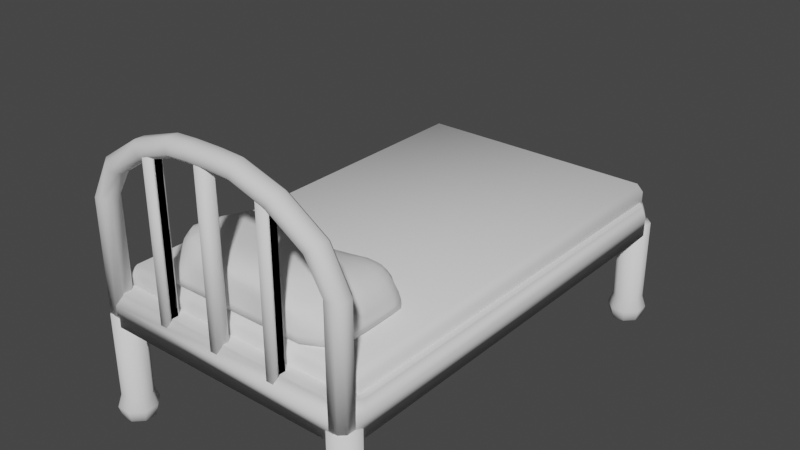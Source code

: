 # Source: bed.blend  (saved by Blender 3.4.6; exported with 4.5.12 LTS)
import bpy
from mathutils import Matrix  # noqa: F401  (used for matrix-valued properties, if any)

bpy.ops.wm.read_factory_settings(use_empty=True)
scene = bpy.context.scene
scene.name = 'Scene'

# ---- collections
col_collection = bpy.data.collections.new('Collection'); scene.collection.children.link(col_collection)

# ---- world
world_world = bpy.data.worlds.new('World'); scene.world = world_world
world_world.use_nodes = True; world_world.node_tree.nodes.clear()
_N = world_world.node_tree.nodes; _L = world_world.node_tree.links
n0 = _N.new('ShaderNodeOutputWorld'); n0.name = 'World Output'; n0.location = (300, 300)
n1 = _N.new('ShaderNodeBackground'); n1.name = 'Background'; n1.location = (10, 300)
n1.inputs[0].default_value = (0.05088, 0.05088, 0.05088, 1.0)
_L.new(n1.outputs[0], n0.inputs[0])
n0.is_active_output = True
world_world.color = (0.05088, 0.05088, 0.05088)
world_world.use_sun_shadow = False
world_world.sun_shadow_jitter_overblur = 0.0

# ---- meshes
me_cube_001 = bpy.data.meshes.new('Cube.001')
me_cube_001.from_pydata([(-2.527, -4.4, -0.5697), (-2.688, -4.24, -0.5697), (-2.688, -4.24, 1.038), (-2.527, -4.4, 1.038), (-2.688, -4.027, -0.5697), (-2.527, -3.867, -0.5697), (-2.527, -3.867, 1.038), (-2.688, -4.027, 1.038), (-2.154, -4.24, -0.5697), (-2.314, -4.4, -0.5697), (-2.314, -4.4, 1.038), (-2.154, -4.24, 1.038), (-2.314, -3.867, -0.5697), (-2.154, -4.027, -0.5697), (-2.154, -4.027, 1.038), (-2.314, -3.867, 1.038), (-2.761, -4.27, -0.7989), (-2.557, -4.474, -0.7989), (-2.557, -3.793, -0.7989), (-2.761, -3.998, -0.7989), (-2.08, -3.998, -0.7989), (-2.285, -3.793, -0.7989), (-2.285, -4.474, -0.7989), (-2.08, -4.27, -0.7989), (-2.702, -4.246, -1.027), (-2.533, -4.415, -1.027), (-2.533, -3.852, -1.027), (-2.702, -4.021, -1.027), (-2.14, -4.021, -1.027), (-2.309, -3.852, -1.027), (-2.309, -4.415, -1.027), (-2.14, -4.246, -1.027), (-2.502, -4.166, -1.107), (-2.453, -4.215, -1.107), (-2.453, -4.052, -1.107), (-2.502, -4.101, -1.107), (-2.34, -4.101, -1.107), (-2.388, -4.052, -1.107), (-2.388, -4.215, -1.107), (-2.34, -4.166, -1.107)], [], [(9, 10, 3, 0), (13, 14, 11, 8), (14, 15, 6, 7, 2, 3, 10, 11), (1, 2, 7, 4), (5, 6, 15, 12), (0, 3, 2, 1), (6, 5, 4, 7), (14, 13, 12, 15), (10, 9, 8, 11), (0, 1, 16, 17), (22, 17, 25, 30), (13, 8, 23, 20), (1, 4, 19, 16), (8, 9, 22, 23), (12, 13, 20, 21), (9, 0, 17, 22), (5, 12, 21, 18), (4, 5, 18, 19), (24, 27, 35, 32), (18, 21, 29, 26), (23, 22, 30, 31), (19, 18, 26, 27), (20, 23, 31, 28), (16, 19, 27, 24), (21, 20, 28, 29), (17, 16, 24, 25), (35, 34, 37, 36, 39, 38, 33, 32), (29, 28, 36, 37), (25, 24, 32, 33), (30, 25, 33, 38), (26, 29, 37, 34), (31, 30, 38, 39), (27, 26, 34, 35), (28, 31, 39, 36)])
me_cube_001.polygons.foreach_set('use_smooth', [True] * 34)
_uv = me_cube_001.uv_layers.new(name='UVMap')
_uv.uv.foreach_set('vector', [0.375, 0.8251, 0.625, 0.8251, 0.625, 0.9249, 0.375, 0.9249, 0.375, 0.5751, 0.625, 0.5751, 0.625, 0.6749, 0.375, 0.6749, 0.625, 0.5751, 0.7001, 0.5, 0.7999, 0.5, 0.875, 0.5751, 0.875, 0.6749, 0.7999, 0.75, 0.7001, 0.75, 0.625, 0.6749, 0.375, 0.07507, 0.625, 0.07507, 0.625, 0.1749, 0.375, 0.1749, 0.375, 0.3251, 0.625, 0.3251, 0.625, 0.4249, 0.375, 0.4249, 0.375, 0.0, 0.625, 0.0, 0.625, 0.07507, 0.375, 0.07507, 0.625, 0.3251, 0.375, 0.3251, 0.375, 0.1749, 0.625, 0.1749, 0.625, 0.5751, 0.375, 0.5751, 0.375, 0.4249, 0.625, 0.4249, 0.625, 0.8251, 0.375, 0.8251, 0.375, 0.6749, 0.625, 0.6749, 0.375, 0.0, 0.375, 0.07507, 0.375, 0.07507, 0.375, 0.0, 0.375, 0.8251, 0.375, 0.9249, 0.375, 0.9249, 0.375, 0.8251, 0.375, 0.5751, 0.375, 0.6749, 0.375, 0.6749, 0.375, 0.5751, 0.375, 0.07507, 0.375, 0.1749, 0.375, 0.1749, 0.375, 0.07507, 0.375, 0.6749, 0.375, 0.8251, 0.375, 0.8251, 0.375, 0.6749, 0.375, 0.4249, 0.375, 0.5751, 0.375, 0.5751, 0.375, 0.4249, 0.375, 0.8251, 0.375, 0.9249, 0.375, 0.9249, 0.375, 0.8251, 0.375, 0.3251, 0.375, 0.4249, 0.375, 0.4249, 0.375, 0.3251, 0.375, 0.1749, 0.375, 0.3251, 0.375, 0.3251, 0.375, 0.1749, 0.375, 0.07507, 0.375, 0.1749, 0.375, 0.1749, 0.375, 0.07507, 0.375, 0.3251, 0.375, 0.4249, 0.375, 0.4249, 0.375, 0.3251, 0.375, 0.6749, 0.375, 0.8251, 0.375, 0.8251, 0.375, 0.6749, 0.375, 0.1749, 0.375, 0.3251, 0.375, 0.3251, 0.375, 0.1749, 0.375, 0.5751, 0.375, 0.6749, 0.375, 0.6749, 0.375, 0.5751, 0.375, 0.07507, 0.375, 0.1749, 0.375, 0.1749, 0.375, 0.07507, 0.375, 0.4249, 0.375, 0.5751, 0.375, 0.5751, 0.375, 0.4249, 0.375, 0.0, 0.375, 0.07507, 0.375, 0.07507, 0.375, 0.0, 0.125, 0.5751, 0.2001, 0.5, 0.2999, 0.5, 0.375, 0.5751, 0.375, 0.6749, 0.2999, 0.75, 0.2001, 0.75, 0.125, 0.6749, 0.375, 0.4249, 0.375, 0.5751, 0.375, 0.5751, 0.375, 0.4249, 0.375, 0.0, 0.375, 0.07507, 0.375, 0.07507, 0.375, 0.0, 0.375, 0.8251, 0.375, 0.9249, 0.375, 0.9249, 0.375, 0.8251, 0.375, 0.3251, 0.375, 0.4249, 0.375, 0.4249, 0.375, 0.3251, 0.375, 0.6749, 0.375, 0.8251, 0.375, 0.8251, 0.375, 0.6749, 0.375, 0.1749, 0.375, 0.3251, 0.375, 0.3251, 0.375, 0.1749, 0.375, 0.5751, 0.375, 0.6749, 0.375, 0.6749, 0.375, 0.5751])
me_cube_001.update()
me_cube_002 = bpy.data.meshes.new('Cube.002')
me_cube_002.from_pydata([(-0.9142, -1.0, -1.0), (-1.0, -0.9142, -1.0), (-1.0, -0.9142, 1.0), (-0.9142, -1.0, 1.0), (-1.0, 0.9142, -1.0), (-0.9142, 1.0, -1.0), (-0.9142, 1.0, 1.0), (-1.0, 0.9142, 1.0), (1.004, -0.9142, -1.058), (0.9142, -1.0, -1.0), (0.9142, -1.0, 1.0), (1.004, -0.9142, 0.9415), (0.9142, 1.0, -1.0), (1.004, 0.9142, -1.058), (1.004, 0.9142, 0.9415), (0.9142, 1.0, 1.0), (-0.8912, -0.9751, 2.133), (-0.9749, -0.8914, 2.133), (-0.9749, 0.8914, 2.133), (-0.8912, 0.9751, 2.133), (0.8916, 0.9751, 2.133), (0.9795, 0.8914, 2.076), (0.9795, -0.8914, 2.076), (0.8916, -0.9751, 2.133)], [], [(9, 10, 3, 0), (13, 14, 11, 8), (11, 14, 21, 22), (1, 2, 7, 4), (5, 6, 15, 12), (0, 3, 2, 1), (6, 5, 4, 7), (14, 13, 12, 15), (10, 9, 8, 11), (4, 5, 12, 13, 8, 9, 0, 1), (21, 20, 19, 18, 17, 16, 23, 22), (7, 2, 17, 18), (15, 6, 19, 20), (10, 11, 22, 23), (3, 10, 23, 16), (14, 15, 20, 21), (6, 7, 18, 19), (2, 3, 16, 17)])
me_cube_002.polygons.foreach_set('use_smooth', [True] * 18)
_uv = me_cube_002.uv_layers.new(name='UVMap')
_uv.uv.foreach_set('vector', [0.375, 0.7607, 0.625, 0.7607, 0.625, 0.9893, 0.375, 0.9893, 0.375, 0.5107, 0.625, 0.5107, 0.625, 0.7393, 0.375, 0.7393, 0.625, 0.7393, 0.625, 0.5107, 0.625, 0.5107, 0.625, 0.7393, 0.375, 0.01073, 0.625, 0.01073, 0.875, 0.5107, 0.375, 0.2393, 0.375, 0.2607, 0.625, 0.2607, 0.625, 0.4893, 0.375, 0.4893, 0.375, 0.0, 0.625, 0.0, 0.625, 0.01073, 0.375, 0.01073, 0.625, 0.2607, 0.375, 0.2607, 0.375, 0.2393, 0.625, 0.2393, 0.625, 0.5107, 0.375, 0.5107, 0.375, 0.4893, 0.625, 0.4893, 0.625, 0.7607, 0.375, 0.7607, 0.375, 0.7393, 0.625, 0.7393, 0.125, 0.5107, 0.1357, 0.5, 0.3643, 0.5, 0.375, 0.5107, 0.375, 0.7393, 0.3643, 0.75, 0.1357, 0.75, 0.125, 0.7393, 0.625, 0.5107, 0.6357, 0.5, 0.8643, 0.5, 0.875, 0.5107, 0.875, 0.7393, 0.8643, 0.75, 0.6357, 0.75, 0.625, 0.7393, 0.875, 0.5107, 0.625, 0.01073, 0.625, 0.01073, 0.875, 0.5107, 0.625, 0.4893, 0.625, 0.2607, 0.625, 0.2607, 0.625, 0.4893, 0.625, 0.7607, 0.625, 0.7393, 0.625, 0.7393, 0.625, 0.7607, 0.625, 0.9893, 0.625, 0.7607, 0.625, 0.7607, 0.625, 0.9893, 0.625, 0.5107, 0.625, 0.4893, 0.625, 0.4893, 0.625, 0.5107, 0.625, 0.2607, 0.625, 0.2393, 0.625, 0.2393, 0.625, 0.2607, 0.625, 0.01073, 0.625, 0.0, 0.625, 0.0, 0.625, 0.01073])
me_cube_002.update()
me_cube_003 = bpy.data.meshes.new('Cube.003')
me_cube_003.from_pydata([(21.0, -1.654, -1.811), (20.08, -0.8, -1.811), (21.0, -1.654, 19.79), (20.08, -0.8, 19.79), (20.08, 0.8, -1.811), (21.0, 1.654, -1.811), (20.08, 0.8, 19.79), (21.0, 1.654, 19.79), (23.39, -0.8, -1.811), (22.48, -1.654, -1.811), (23.39, -0.8, 19.79), (22.48, -1.654, 19.79), (22.48, 1.654, -1.811), (23.39, 0.8, -1.811), (22.48, 1.654, 19.79), (23.39, 0.8, 19.79), (17.97, -1.654, 25.67), (17.34, -0.8, 25.11), (17.34, 0.8, 25.11), (17.97, 1.654, 25.67), (19.17, 1.654, 26.74), (19.81, 0.8, 27.31), (19.81, -0.8, 27.31), (19.17, -1.654, 26.74), (11.78, -1.654, 30.25), (11.37, -0.8, 29.52), (11.37, 0.8, 29.52), (11.78, 1.654, 30.25), (12.57, 1.654, 31.66), (12.98, 0.8, 32.4), (12.98, -0.8, 32.4), (12.57, -1.654, 31.66), (5.712, -1.654, 32.53), (5.624, -0.8, 31.68), (5.624, 0.8, 31.68), (5.712, 1.654, 32.53), (5.874, 1.654, 34.11), (5.962, 0.8, 34.97), (5.962, -0.8, 34.97), (5.874, -1.654, 34.11), (1.814, -0.8, 31.91), (1.944, -1.654, 32.76), (1.944, 1.654, 32.76), (1.814, 0.8, 31.91), (2.314, 0.8, 35.18), (2.183, 1.654, 34.32), (2.183, -1.654, 34.32), (2.314, -0.8, 35.18), (-21.0, -1.654, -1.811), (-20.08, -0.8, -1.811), (-21.0, -1.654, 19.79), (-20.08, -0.8, 19.79), (-20.08, 0.8, -1.811), (-21.0, 1.654, -1.811), (-20.08, 0.8, 19.79), (-21.0, 1.654, 19.79), (-23.39, -0.8, -1.811), (-22.48, -1.654, -1.811), (-23.39, -0.8, 19.79), (-22.48, -1.654, 19.79), (-22.48, 1.654, -1.811), (-23.39, 0.8, -1.811), (-22.48, 1.654, 19.79), (-23.39, 0.8, 19.79), (-17.97, -1.654, 25.67), (-17.34, -0.8, 25.11), (-17.34, 0.8, 25.11), (-17.97, 1.654, 25.67), (-19.17, 1.654, 26.74), (-19.81, 0.8, 27.31), (-19.81, -0.8, 27.31), (-19.17, -1.654, 26.74), (-11.78, -1.654, 30.25), (-11.37, -0.8, 29.52), (-11.37, 0.8, 29.52), (-11.78, 1.654, 30.25), (-12.57, 1.654, 31.66), (-12.98, 0.8, 32.4), (-12.98, -0.8, 32.4), (-12.57, -1.654, 31.66), (-5.712, -1.654, 32.53), (-5.624, -0.8, 31.68), (-5.624, 0.8, 31.68), (-5.712, 1.654, 32.53), (-5.874, 1.654, 34.11), (-5.962, 0.8, 34.97), (-5.962, -0.8, 34.97), (-5.874, -1.654, 34.11), (-1.814, -0.8, 31.91), (-1.944, -1.654, 32.76), (-1.944, 1.654, 32.76), (-1.814, 0.8, 31.91), (-2.314, 0.8, 35.18), (-2.183, 1.654, 34.32), (-2.183, -1.654, 34.32), (-2.314, -0.8, 35.18)], [], [(9, 11, 2, 0), (14, 7, 19, 20), (10, 15, 21, 22), (6, 3, 17, 18), (1, 3, 6, 4), (18, 17, 25, 26), (16, 23, 31, 24), (2, 11, 23, 16), (5, 7, 14, 12), (13, 15, 10, 8), (28, 27, 35, 36), (20, 19, 27, 28), (22, 21, 29, 30), (26, 25, 33, 34), (30, 29, 37, 38), (34, 33, 40, 43), (24, 31, 39, 32), (32, 39, 46, 41), (36, 35, 42, 45), (38, 37, 44, 47), (0, 2, 3, 1), (7, 5, 4, 6), (15, 13, 12, 14), (11, 9, 8, 10), (14, 20, 21, 15), (23, 11, 10, 22), (2, 16, 17, 3), (19, 7, 6, 18), (16, 24, 25, 17), (27, 19, 18, 26), (22, 30, 31, 23), (29, 21, 20, 28), (30, 38, 39, 31), (33, 25, 24, 32), (26, 34, 35, 27), (37, 29, 28, 36), (36, 45, 44, 37), (46, 39, 38, 47), (32, 41, 40, 33), (42, 35, 34, 43), (4, 5, 12, 13, 8, 9, 0, 1), (57, 48, 50, 59), (62, 68, 67, 55), (58, 70, 69, 63), (54, 66, 65, 51), (49, 52, 54, 51), (66, 74, 73, 65), (64, 72, 79, 71), (50, 64, 71, 59), (53, 60, 62, 55), (61, 56, 58, 63), (76, 84, 83, 75), (68, 76, 75, 67), (70, 78, 77, 69), (74, 82, 81, 73), (78, 86, 85, 77), (82, 91, 88, 81), (72, 80, 87, 79), (80, 89, 94, 87), (84, 93, 90, 83), (86, 95, 92, 85), (48, 49, 51, 50), (55, 54, 52, 53), (63, 62, 60, 61), (59, 58, 56, 57), (62, 63, 69, 68), (71, 70, 58, 59), (50, 51, 65, 64), (67, 66, 54, 55), (64, 65, 73, 72), (75, 74, 66, 67), (70, 71, 79, 78), (77, 76, 68, 69), (78, 79, 87, 86), (81, 80, 72, 73), (74, 75, 83, 82), (85, 84, 76, 77), (84, 85, 92, 93), (94, 95, 86, 87), (80, 81, 88, 89), (90, 91, 82, 83), (52, 49, 48, 57, 56, 61, 60, 53), (47, 44, 92, 95), (44, 45, 93, 92), (45, 42, 90, 93), (42, 43, 91, 90), (43, 40, 88, 91), (40, 41, 89, 88), (41, 46, 94, 89), (46, 47, 95, 94)])
me_cube_003.polygons.foreach_set('use_smooth', [True] * 90)
_uv = me_cube_003.uv_layers.new(name='UVMap')
_uv.uv.foreach_set('vector', [0.375, 0.8184, 0.625, 0.8185, 0.625, 0.9304, 0.375, 0.9306, 0.625, 0.4315, 0.625, 0.3196, 0.625, 0.3142, 0.625, 0.4353, 0.625, 0.6855, 0.625, 0.5645, 0.625, 0.5645, 0.625, 0.6855, 0.625, 0.1855, 0.625, 0.06455, 0.625, 0.06455, 0.625, 0.1855, 0.375, 0.06455, 0.625, 0.06455, 0.625, 0.1855, 0.375, 0.1855, 0.625, 0.1855, 0.625, 0.06455, 0.625, 0.06455, 0.625, 0.1855, 0.625, 0.9358, 0.625, 0.8147, 0.625, 0.8141, 0.625, 0.9365, 0.625, 0.9304, 0.625, 0.8185, 0.625, 0.8147, 0.625, 0.9358, 0.375, 0.3194, 0.625, 0.3196, 0.625, 0.4315, 0.375, 0.4316, 0.375, 0.5645, 0.625, 0.5645, 0.625, 0.6855, 0.375, 0.6855, 0.625, 0.4359, 0.625, 0.3135, 0.625, 0.315, 0.625, 0.4348, 0.625, 0.4353, 0.625, 0.3142, 0.625, 0.3135, 0.625, 0.4359, 0.625, 0.6855, 0.625, 0.5645, 0.625, 0.5645, 0.625, 0.6855, 0.625, 0.1855, 0.625, 0.06455, 0.625, 0.06455, 0.625, 0.1855, 0.625, 0.6855, 0.625, 0.5645, 0.625, 0.5645, 0.625, 0.6855, 0.625, 0.1855, 0.625, 0.06455, 0.625, 0.06455, 0.625, 0.1855, 0.625, 0.9365, 0.625, 0.8141, 0.625, 0.8152, 0.625, 0.935, 0.625, 0.935, 0.625, 0.8152, 0.625, 0.8155, 0.625, 0.9348, 0.625, 0.4348, 0.625, 0.315, 0.625, 0.3152, 0.625, 0.4345, 0.625, 0.6855, 0.625, 0.5645, 0.625, 0.5645, 0.625, 0.6855, 0.375, 0.0, 0.625, 0.0, 0.625, 0.06455, 0.375, 0.06455, 0.625, 0.3196, 0.375, 0.3194, 0.375, 0.1855, 0.625, 0.1855, 0.625, 0.5645, 0.375, 0.5645, 0.375, 0.4316, 0.625, 0.4315, 0.625, 0.8185, 0.375, 0.8184, 0.375, 0.6855, 0.625, 0.6855, 0.625, 0.4315, 0.625, 0.4353, 0.625, 0.5645, 0.625, 0.5645, 0.625, 0.8147, 0.625, 0.8185, 0.625, 0.6855, 0.625, 0.6855, 0.625, 0.0, 0.625, 0.0, 0.625, 0.06455, 0.625, 0.06455, 0.625, 0.3142, 0.625, 0.3196, 0.625, 0.1855, 0.625, 0.1855, 0.625, 0.0, 0.625, 0.0, 0.625, 0.06455, 0.625, 0.06455, 0.625, 0.3135, 0.625, 0.3142, 0.625, 0.1855, 0.625, 0.1855, 0.625, 0.6855, 0.625, 0.6855, 0.625, 0.8141, 0.625, 0.8147, 0.625, 0.5645, 0.625, 0.5645, 0.625, 0.4353, 0.625, 0.4359, 0.625, 0.6855, 0.625, 0.6855, 0.625, 0.8152, 0.625, 0.8141, 0.625, 0.06455, 0.625, 0.06455, 0.625, 0.0, 0.625, 0.0, 0.625, 0.1855, 0.625, 0.1855, 0.625, 0.315, 0.625, 0.3135, 0.625, 0.5645, 0.625, 0.5645, 0.625, 0.4359, 0.625, 0.4348, 0.625, 0.4348, 0.625, 0.4345, 0.625, 0.5645, 0.625, 0.5645, 0.625, 0.8155, 0.625, 0.8152, 0.625, 0.6855, 0.625, 0.6855, 0.625, 0.0, 0.625, 0.0, 0.625, 0.06455, 0.625, 0.06455, 0.625, 0.3152, 0.625, 0.315, 0.625, 0.1855, 0.625, 0.1855, 0.125, 0.5645, 0.1944, 0.5, 0.3066, 0.5, 0.375, 0.5645, 0.375, 0.6855, 0.3066, 0.75, 0.1944, 0.75, 0.125, 0.6855, 0.375, 0.8184, 0.375, 0.9306, 0.625, 0.9304, 0.625, 0.8185, 0.625, 0.4315, 0.625, 0.4353, 0.625, 0.3142, 0.625, 0.3196, 0.625, 0.6855, 0.625, 0.6855, 0.625, 0.5645, 0.625, 0.5645, 0.625, 0.1855, 0.625, 0.1855, 0.625, 0.06455, 0.625, 0.06455, 0.375, 0.06455, 0.375, 0.1855, 0.625, 0.1855, 0.625, 0.06455, 0.625, 0.1855, 0.625, 0.1855, 0.625, 0.06455, 0.625, 0.06455, 0.625, 0.9358, 0.625, 0.9365, 0.625, 0.8141, 0.625, 0.8147, 0.625, 0.9304, 0.625, 0.9358, 0.625, 0.8147, 0.625, 0.8185, 0.375, 0.3194, 0.375, 0.4316, 0.625, 0.4315, 0.625, 0.3196, 0.375, 0.5645, 0.375, 0.6855, 0.625, 0.6855, 0.625, 0.5645, 0.625, 0.4359, 0.625, 0.4348, 0.625, 0.315, 0.625, 0.3135, 0.625, 0.4353, 0.625, 0.4359, 0.625, 0.3135, 0.625, 0.3142, 0.625, 0.6855, 0.625, 0.6855, 0.625, 0.5645, 0.625, 0.5645, 0.625, 0.1855, 0.625, 0.1855, 0.625, 0.06455, 0.625, 0.06455, 0.625, 0.6855, 0.625, 0.6855, 0.625, 0.5645, 0.625, 0.5645, 0.625, 0.1855, 0.625, 0.1855, 0.625, 0.06455, 0.625, 0.06455, 0.625, 0.9365, 0.625, 0.935, 0.625, 0.8152, 0.625, 0.8141, 0.625, 0.935, 0.625, 0.9348, 0.625, 0.8155, 0.625, 0.8152, 0.625, 0.4348, 0.625, 0.4345, 0.625, 0.3152, 0.625, 0.315, 0.625, 0.6855, 0.625, 0.6855, 0.625, 0.5645, 0.625, 0.5645, 0.375, 0.0, 0.375, 0.06455, 0.625, 0.06455, 0.625, 0.0, 0.625, 0.3196, 0.625, 0.1855, 0.375, 0.1855, 0.375, 0.3194, 0.625, 0.5645, 0.625, 0.4315, 0.375, 0.4316, 0.375, 0.5645, 0.625, 0.8185, 0.625, 0.6855, 0.375, 0.6855, 0.375, 0.8184, 0.625, 0.4315, 0.625, 0.5645, 0.625, 0.5645, 0.625, 0.4353, 0.625, 0.8147, 0.625, 0.6855, 0.625, 0.6855, 0.625, 0.8185, 0.625, 0.0, 0.625, 0.06455, 0.625, 0.06455, 0.625, 0.0, 0.625, 0.3142, 0.625, 0.1855, 0.625, 0.1855, 0.625, 0.3196, 0.625, 0.0, 0.625, 0.06455, 0.625, 0.06455, 0.625, 0.0, 0.625, 0.3135, 0.625, 0.1855, 0.625, 0.1855, 0.625, 0.3142, 0.625, 0.6855, 0.625, 0.8147, 0.625, 0.8141, 0.625, 0.6855, 0.625, 0.5645, 0.625, 0.4359, 0.625, 0.4353, 0.625, 0.5645, 0.625, 0.6855, 0.625, 0.8141, 0.625, 0.8152, 0.625, 0.6855, 0.625, 0.06455, 0.625, 0.0, 0.625, 0.0, 0.625, 0.06455, 0.625, 0.1855, 0.625, 0.3135, 0.625, 0.315, 0.625, 0.1855, 0.625, 0.5645, 0.625, 0.4348, 0.625, 0.4359, 0.625, 0.5645, 0.625, 0.4348, 0.625, 0.5645, 0.625, 0.5645, 0.625, 0.4345, 0.625, 0.8155, 0.625, 0.6855, 0.625, 0.6855, 0.625, 0.8152, 0.625, 0.0, 0.625, 0.06455, 0.625, 0.06455, 0.625, 0.0, 0.625, 0.3152, 0.625, 0.1855, 0.625, 0.1855, 0.625, 0.315, 0.125, 0.5645, 0.125, 0.6855, 0.1944, 0.75, 0.3066, 0.75, 0.375, 0.6855, 0.375, 0.5645, 0.3066, 0.5, 0.1944, 0.5, 0.625, 0.6855, 0.625, 0.5645, 0.625, 0.5645, 0.625, 0.6855, 0.625, 0.5645, 0.625, 0.4345, 0.625, 0.4345, 0.625, 0.5645, 0.625, 0.4345, 0.625, 0.3152, 0.625, 0.3152, 0.625, 0.4345, 0.625, 0.3152, 0.625, 0.1855, 0.625, 0.1855, 0.625, 0.3152, 0.625, 0.1855, 0.625, 0.06455, 0.625, 0.06455, 0.625, 0.1855, 0.625, 0.06455, 0.625, 0.0, 0.625, 0.0, 0.625, 0.06455, 0.625, 0.0, 0.625, 0.8155, 0.625, 0.8155, 0.625, 0.0, 0.625, 0.8155, 0.625, 0.6855, 0.625, 0.6855, 0.625, 0.8155])
me_cube_003.update()
me_cube_004 = bpy.data.meshes.new('Cube.004')
me_cube_004.from_pydata([(7.897, -0.943, -4.903), (7.435, -0.4809, -4.903), (7.435, -0.4809, 18.24), (7.897, -0.943, 18.24), (7.435, 0.4809, -4.903), (7.897, 0.9429, -4.903), (7.897, 0.9429, 18.24), (7.435, 0.4809, 18.24), (9.32, -0.4809, -4.903), (8.858, -0.943, -4.903), (8.858, -0.943, 18.24), (9.32, -0.4809, 18.24), (8.858, 0.9429, -4.903), (9.32, 0.4809, -4.903), (9.32, 0.4809, 18.24), (8.858, 0.9429, 18.24), (-7.897, -0.943, -4.903), (-7.435, -0.4809, -4.903), (-7.435, -0.4809, 18.24), (-7.897, -0.943, 18.24), (-7.435, 0.4809, -4.903), (-7.897, 0.9429, -4.903), (-7.897, 0.9429, 18.24), (-7.435, 0.4809, 18.24), (-9.32, -0.4809, -4.903), (-8.858, -0.943, -4.903), (-8.858, -0.943, 18.24), (-9.32, -0.4809, 18.24), (-8.858, 0.9429, -4.903), (-9.32, 0.4809, -4.903), (-9.32, 0.4809, 18.24), (-8.858, 0.9429, 18.24), (7.897, 0.943, -4.903), (7.435, 0.4809, -4.903), (7.435, 0.4809, 18.24), (7.897, 0.943, 18.24), (7.435, -0.4809, -4.903), (7.897, -0.9429, -4.903), (7.897, -0.9429, 18.24), (7.435, -0.4809, 18.24), (9.32, 0.4809, -4.903), (8.858, 0.943, -4.903), (8.858, 0.943, 18.24), (9.32, 0.4809, 18.24), (8.858, -0.9429, -4.903), (9.32, -0.4809, -4.903), (9.32, -0.4809, 18.24), (8.858, -0.9429, 18.24), (-7.897, 0.943, -4.903), (-7.435, 0.4809, -4.903), (-7.435, 0.4809, 18.24), (-7.897, 0.943, 18.24), (-7.435, -0.4809, -4.903), (-7.897, -0.9429, -4.903), (-7.897, -0.9429, 18.24), (-7.435, -0.4809, 18.24), (-9.32, 0.4809, -4.903), (-8.858, 0.943, -4.903), (-8.858, 0.943, 18.24), (-9.32, 0.4809, 18.24), (-8.858, -0.9429, -4.903), (-9.32, -0.4809, -4.903), (-9.32, -0.4809, 18.24), (-8.858, -0.9429, 18.24)], [], [(9, 10, 3, 0), (13, 14, 11, 8), (14, 15, 6, 7, 2, 3, 10, 11), (1, 2, 7, 4), (5, 6, 15, 12), (0, 3, 2, 1), (6, 5, 4, 7), (14, 13, 12, 15), (10, 9, 8, 11), (4, 5, 12, 13, 8, 9, 0, 1), (25, 16, 19, 26), (29, 24, 27, 30), (30, 27, 26, 19, 18, 23, 22, 31), (17, 20, 23, 18), (21, 28, 31, 22), (16, 17, 18, 19), (22, 23, 20, 21), (30, 31, 28, 29), (26, 27, 24, 25), (20, 17, 16, 25, 24, 29, 28, 21), (41, 32, 35, 42), (45, 40, 43, 46), (46, 43, 42, 35, 34, 39, 38, 47), (33, 36, 39, 34), (37, 44, 47, 38), (32, 33, 34, 35), (38, 39, 36, 37), (46, 47, 44, 45), (42, 43, 40, 41), (36, 33, 32, 41, 40, 45, 44, 37), (57, 58, 51, 48), (61, 62, 59, 56), (62, 63, 54, 55, 50, 51, 58, 59), (49, 50, 55, 52), (53, 54, 63, 60), (48, 51, 50, 49), (54, 53, 52, 55), (62, 61, 60, 63), (58, 57, 56, 59), (52, 53, 60, 61, 56, 57, 48, 49)])
me_cube_004.polygons.foreach_set('use_smooth', [True] * 40)
_uv = me_cube_004.uv_layers.new(name='UVMap')
_uv.uv.foreach_set('vector', [0.375, 0.8113, 0.625, 0.8113, 0.625, 0.9387, 0.375, 0.9387, 0.375, 0.5613, 0.625, 0.5613, 0.625, 0.6887, 0.375, 0.6887, 0.625, 0.5613, 0.6863, 0.5, 0.8137, 0.5, 0.875, 0.5613, 0.875, 0.6887, 0.8137, 0.75, 0.6863, 0.75, 0.625, 0.6887, 0.375, 0.06125, 0.625, 0.06125, 0.625, 0.1887, 0.375, 0.1887, 0.375, 0.3113, 0.625, 0.3113, 0.625, 0.4387, 0.375, 0.4387, 0.375, 0.0, 0.625, 0.0, 0.625, 0.06125, 0.375, 0.06125, 0.625, 0.3113, 0.375, 0.3113, 0.375, 0.1887, 0.625, 0.1887, 0.625, 0.5613, 0.375, 0.5613, 0.375, 0.4387, 0.625, 0.4387, 0.625, 0.8113, 0.375, 0.8113, 0.375, 0.6887, 0.625, 0.6887, 0.125, 0.5613, 0.1863, 0.5, 0.3137, 0.5, 0.375, 0.5613, 0.375, 0.6887, 0.3137, 0.75, 0.1863, 0.75, 0.125, 0.6887, 0.375, 0.8113, 0.375, 0.9387, 0.625, 0.9387, 0.625, 0.8113, 0.375, 0.5613, 0.375, 0.6887, 0.625, 0.6887, 0.625, 0.5613, 0.625, 0.5613, 0.625, 0.6887, 0.6863, 0.75, 0.8137, 0.75, 0.875, 0.6887, 0.875, 0.5613, 0.8137, 0.5, 0.6863, 0.5, 0.375, 0.06125, 0.375, 0.1887, 0.625, 0.1887, 0.625, 0.06125, 0.375, 0.3113, 0.375, 0.4387, 0.625, 0.4387, 0.625, 0.3113, 0.375, 0.0, 0.375, 0.06125, 0.625, 0.06125, 0.625, 0.0, 0.625, 0.3113, 0.625, 0.1887, 0.375, 0.1887, 0.375, 0.3113, 0.625, 0.5613, 0.625, 0.4387, 0.375, 0.4387, 0.375, 0.5613, 0.625, 0.8113, 0.625, 0.6887, 0.375, 0.6887, 0.375, 0.8113, 0.125, 0.5613, 0.125, 0.6887, 0.1863, 0.75, 0.3137, 0.75, 0.375, 0.6887, 0.375, 0.5613, 0.3137, 0.5, 0.1863, 0.5, 0.375, 0.8113, 0.375, 0.9387, 0.625, 0.9387, 0.625, 0.8113, 0.375, 0.5613, 0.375, 0.6887, 0.625, 0.6887, 0.625, 0.5613, 0.625, 0.5613, 0.625, 0.6887, 0.6863, 0.75, 0.8137, 0.75, 0.875, 0.6887, 0.875, 0.5613, 0.8137, 0.5, 0.6863, 0.5, 0.375, 0.06125, 0.375, 0.1887, 0.625, 0.1887, 0.625, 0.06125, 0.375, 0.3113, 0.375, 0.4387, 0.625, 0.4387, 0.625, 0.3113, 0.375, 0.0, 0.375, 0.06125, 0.625, 0.06125, 0.625, 0.0, 0.625, 0.3113, 0.625, 0.1887, 0.375, 0.1887, 0.375, 0.3113, 0.625, 0.5613, 0.625, 0.4387, 0.375, 0.4387, 0.375, 0.5613, 0.625, 0.8113, 0.625, 0.6887, 0.375, 0.6887, 0.375, 0.8113, 0.125, 0.5613, 0.125, 0.6887, 0.1863, 0.75, 0.3137, 0.75, 0.375, 0.6887, 0.375, 0.5613, 0.3137, 0.5, 0.1863, 0.5, 0.375, 0.8113, 0.625, 0.8113, 0.625, 0.9387, 0.375, 0.9387, 0.375, 0.5613, 0.625, 0.5613, 0.625, 0.6887, 0.375, 0.6887, 0.625, 0.5613, 0.6863, 0.5, 0.8137, 0.5, 0.875, 0.5613, 0.875, 0.6887, 0.8137, 0.75, 0.6863, 0.75, 0.625, 0.6887, 0.375, 0.06125, 0.625, 0.06125, 0.625, 0.1887, 0.375, 0.1887, 0.375, 0.3113, 0.625, 0.3113, 0.625, 0.4387, 0.375, 0.4387, 0.375, 0.0, 0.625, 0.0, 0.625, 0.06125, 0.375, 0.06125, 0.625, 0.3113, 0.375, 0.3113, 0.375, 0.1887, 0.625, 0.1887, 0.625, 0.5613, 0.375, 0.5613, 0.375, 0.4387, 0.625, 0.4387, 0.625, 0.8113, 0.375, 0.8113, 0.375, 0.6887, 0.625, 0.6887, 0.125, 0.5613, 0.1863, 0.5, 0.3137, 0.5, 0.375, 0.5613, 0.375, 0.6887, 0.3137, 0.75, 0.1863, 0.75, 0.125, 0.6887])
me_cube_004.update()
me_cube_005 = bpy.data.meshes.new('Cube.005')
me_cube_005.from_pydata([(7.897, -0.943, -4.903), (7.435, -0.4809, -4.903), (7.435, -0.4809, 18.24), (7.897, -0.943, 18.24), (7.435, 0.4809, -4.903), (7.897, 0.9429, -4.903), (7.897, 0.9429, 18.24), (7.435, 0.4809, 18.24), (9.32, -0.4809, -4.903), (8.858, -0.943, -4.903), (8.858, -0.943, 18.24), (9.32, -0.4809, 18.24), (8.858, 0.9429, -4.903), (9.32, 0.4809, -4.903), (9.32, 0.4809, 18.24), (8.858, 0.9429, 18.24)], [], [(9, 10, 3, 0), (13, 14, 11, 8), (14, 15, 6, 7, 2, 3, 10, 11), (1, 2, 7, 4), (5, 6, 15, 12), (0, 3, 2, 1), (6, 5, 4, 7), (14, 13, 12, 15), (10, 9, 8, 11), (4, 5, 12, 13, 8, 9, 0, 1)])
me_cube_005.polygons.foreach_set('use_smooth', [True] * 10)
_uv = me_cube_005.uv_layers.new(name='UVMap')
_uv.uv.foreach_set('vector', [0.375, 0.8113, 0.625, 0.8113, 0.625, 0.9387, 0.375, 0.9387, 0.375, 0.5613, 0.625, 0.5613, 0.625, 0.6887, 0.375, 0.6887, 0.625, 0.5613, 0.6863, 0.5, 0.8137, 0.5, 0.875, 0.5613, 0.875, 0.6887, 0.8137, 0.75, 0.6863, 0.75, 0.625, 0.6887, 0.375, 0.06125, 0.625, 0.06125, 0.625, 0.1887, 0.375, 0.1887, 0.375, 0.3113, 0.625, 0.3113, 0.625, 0.4387, 0.375, 0.4387, 0.375, 0.0, 0.625, 0.0, 0.625, 0.06125, 0.375, 0.06125, 0.625, 0.3113, 0.375, 0.3113, 0.375, 0.1887, 0.625, 0.1887, 0.625, 0.5613, 0.375, 0.5613, 0.375, 0.4387, 0.625, 0.4387, 0.625, 0.8113, 0.375, 0.8113, 0.375, 0.6887, 0.625, 0.6887, 0.125, 0.5613, 0.1863, 0.5, 0.3137, 0.5, 0.375, 0.5613, 0.375, 0.6887, 0.3137, 0.75, 0.1863, 0.75, 0.125, 0.6887])
me_cube_005.update()
me_cube_006 = bpy.data.meshes.new('Cube.006')
me_cube_006.from_pydata([(-2.372, -3.871, -0.9934), (-2.372, -4.001, -0.8633), (-2.502, -3.871, -0.8633), (-2.372, -4.001, -0.4417), (-2.372, -3.871, -0.3116), (-2.502, -3.871, -0.4417), (-2.372, 4.145, -0.9934), (-2.502, 4.145, -0.8633), (-2.372, 4.276, -0.8633), (-2.372, 4.145, -0.3116), (-2.372, 4.276, -0.4417), (-2.502, 4.145, -0.4417), (2.372, -3.871, -0.9934), (2.502, -3.871, -0.8633), (2.372, -4.001, -0.8633), (2.372, -3.871, -0.3116), (2.372, -4.001, -0.4417), (2.502, -3.871, -0.4417), (2.372, 4.145, -0.9934), (2.372, 4.276, -0.8633), (2.502, 4.145, -0.8633), (2.372, 4.145, -0.3116), (2.502, 4.145, -0.4417), (2.372, 4.276, -0.4417)], [], [(14, 16, 3, 1), (20, 22, 17, 13), (21, 9, 4, 15), (2, 5, 11, 7), (8, 10, 23, 19), (0, 1, 2), (3, 4, 5), (6, 7, 8), (9, 10, 11), (12, 13, 14), (15, 16, 17), (18, 19, 20), (21, 22, 23), (6, 0, 2, 7), (1, 3, 5, 2), (4, 9, 11, 5), (10, 8, 7, 11), (18, 6, 8, 19), (9, 21, 23, 10), (22, 20, 19, 23), (12, 18, 20, 13), (21, 15, 17, 22), (16, 14, 13, 17), (0, 12, 14, 1), (15, 4, 3, 16), (6, 18, 12, 0)])
me_cube_006.polygons.foreach_set('use_smooth', [True] * 26)
_uv = me_cube_006.uv_layers.new(name='UVMap')
_uv.uv.foreach_set('vector', [0.4227, 0.7565, 0.5773, 0.7565, 0.5773, 0.9935, 0.4227, 0.9935, 0.4227, 0.5039, 0.5773, 0.5039, 0.5773, 0.7461, 0.4227, 0.7461, 0.6315, 0.5039, 0.8685, 0.5039, 0.8685, 0.7461, 0.6315, 0.7461, 0.4227, 0.00393, 0.5773, 0.00393, 0.5773, 0.2461, 0.4227, 0.2461, 0.4227, 0.2565, 0.5773, 0.2565, 0.5773, 0.4935, 0.4227, 0.4935, 0.1315, 0.7461, 0.1315, 0.75, 0.125, 0.7461, 0.5773, 0.0, 0.625, 0.00393, 0.5773, 0.00393, 0.1315, 0.5039, 0.125, 0.5039, 0.1315, 0.5, 0.625, 0.2461, 0.5773, 0.25, 0.5773, 0.2461, 0.3685, 0.7461, 0.375, 0.7461, 0.3685, 0.75, 0.625, 0.7565, 0.5773, 0.7565, 0.5773, 0.75, 0.3685, 0.5039, 0.3685, 0.5, 0.375, 0.5039, 0.625, 0.4935, 0.5773, 0.5, 0.5773, 0.4935, 0.1315, 0.5039, 0.1315, 0.7461, 0.125, 0.7461, 0.125, 0.5039, 0.4227, 0.0, 0.5773, 0.0, 0.5773, 0.00393, 0.4227, 0.00393, 0.625, 0.00393, 0.625, 0.2461, 0.5773, 0.2461, 0.5773, 0.00393, 0.5773, 0.2565, 0.4227, 0.2565, 0.4227, 0.2461, 0.5773, 0.2461, 0.3685, 0.5039, 0.1315, 0.5039, 0.1315, 0.5, 0.3685, 0.5, 0.625, 0.2565, 0.625, 0.4935, 0.5773, 0.4935, 0.5773, 0.2565, 0.5773, 0.5039, 0.4227, 0.5039, 0.4227, 0.4935, 0.5773, 0.4935, 0.3685, 0.7461, 0.3685, 0.5039, 0.4227, 0.5039, 0.4227, 0.7461, 0.6315, 0.5039, 0.6315, 0.7461, 0.5773, 0.7461, 0.5773, 0.5039, 0.5773, 0.7565, 0.4227, 0.7565, 0.4227, 0.7461, 0.5773, 0.7461, 0.1315, 0.7461, 0.3685, 0.7461, 0.3685, 0.75, 0.1315, 0.75, 0.625, 0.7565, 0.625, 0.9935, 0.5773, 0.9935, 0.5773, 0.7565, 0.1315, 0.5039, 0.3685, 0.5039, 0.3685, 0.7461, 0.1315, 0.7461])
me_cube_006.update()
me_cube_007 = bpy.data.meshes.new('Cube.007')
me_cube_007.from_pydata([(-0.7178, -0.7178, -1.0), (-0.7178, -1.0, -0.7178), (-1.0, -0.7178, -0.7178), (-0.6865, -0.7707, 0.5325), (-0.7126, -0.6687, 0.704), (-0.788, -0.6339, 0.5254), (-0.7267, 0.7212, -0.9672), (-0.9714, 0.7135, -0.715), (-0.7213, 0.944, -0.7098), (-0.6767, 0.5892, 0.5584), (-0.6626, 0.681, 0.4197), (-0.7499, 0.5747, 0.4292), (0.7178, -0.7178, -1.0), (1.0, -0.7178, -0.7178), (0.7178, -1.0, -0.7178), (0.6809, -0.6395, 0.5755), (0.6759, -0.7688, 0.4834), (0.7638, -0.6308, 0.476), (0.725, 0.7207, -0.9739), (0.7209, 0.9514, -0.7139), (0.9786, 0.7144, -0.7153), (0.7271, 0.6196, 0.5977), (0.8185, 0.6245, 0.503), (0.7176, 0.7494, 0.499), (0.5985, 0.722, -0.9811), (0.4785, 0.7229, -0.9767), (0.3589, 0.7237, -0.9723), (0.2393, 0.7242, -0.9684), (0.1196, 0.7083, -0.9311), (2.173e-05, 0.6806, -0.8906), (-0.1196, 0.682, -0.8961), (-0.2393, 0.7148, -0.9492), (-0.3589, 0.7241, -0.9694), (-0.4786, 0.7235, -0.9722), (-0.5987, 0.7226, -0.9773), (-0.5986, 0.9501, -0.7134), (-0.4786, 0.9373, -0.7116), (-0.3589, 0.8614, -0.704), (-0.2392, 0.8053, -0.6946), (-0.1196, 0.7764, -0.6774), (7.805e-05, 0.7817, -0.6767), (0.1197, 0.8282, -0.6938), (0.2393, 0.9366, -0.7113), (0.3589, 0.9434, -0.7125), (0.4786, 0.95, -0.7137), (0.5985, 0.9559, -0.7147), (-0.5851, 0.6191, 0.6734), (-0.4762, 0.6377, 0.7356), (-0.3594, 0.6235, 0.7236), (-0.2396, 0.5846, 0.6656), (-0.1191, 0.5471, 0.6066), (0.001529, 0.5256, 0.5681), (0.1224, 0.5198, 0.5491), (0.2436, 0.5274, 0.5473), (0.3653, 0.5458, 0.5608), (0.4876, 0.5746, 0.5909), (0.6109, 0.61, 0.6348), (0.6072, 0.7518, 0.5119), (0.4853, 0.7208, 0.4713), (0.3638, 0.6886, 0.4357), (0.2426, 0.6655, 0.4168), (0.1218, 0.6525, 0.4128), (0.001218, 0.655, 0.4274), (-0.1191, 0.6755, 0.4604), (-0.2386, 0.6995, 0.4921), (-0.356, 0.7176, 0.5125), (-0.4692, 0.7218, 0.5093), (-0.5738, 0.7075, 0.4745), (-0.5982, -0.7178, -1.0), (-0.4785, -0.7178, -1.0), (-0.3589, -0.7178, -1.0), (-0.2393, -0.7178, -1.0), (-0.1196, -0.7178, -1.0), (1.49e-08, -0.7178, -1.0), (0.1196, -0.7178, -1.0), (0.2393, -0.7178, -1.0), (0.3589, -0.7178, -1.0), (0.4785, -0.7178, -1.0), (0.5982, -0.7178, -1.0), (0.5982, -1.0, -0.7178), (0.4785, -1.0, -0.7178), (0.3589, -1.0, -0.7178), (0.2393, -1.0, -0.7178), (0.1196, -1.0, -0.7178), (-1.49e-08, -1.0, -0.7178), (-0.1196, -1.0, -0.7178), (-0.2393, -1.0, -0.7178), (-0.3589, -1.0, -0.7178), (-0.4785, -1.0, -0.7178), (-0.5982, -1.0, -0.7178), (0.583, -0.6629, 0.6672), (0.4746, -0.696, 0.7662), (0.3594, -0.7347, 0.8876), (0.2394, -0.7347, 0.9149), (0.1196, -0.7326, 0.9295), (2.414e-06, -0.7309, 0.9393), (-0.1196, -0.7305, 0.9424), (-0.2393, -0.7317, 0.9354), (-0.3591, -0.7305, 0.9146), (-0.4807, -0.7276, 0.8904), (-0.6078, -0.7249, 0.8773), (-0.5899, -0.8209, 0.6148), (-0.4761, -0.8416, 0.6465), (-0.3582, -0.8662, 0.6709), (-0.2392, -0.9041, 0.6927), (-0.1196, -0.9507, 0.7081), (5.092e-07, -0.9636, 0.7112), (0.1196, -0.9582, 0.7085), (0.2393, -0.9486, 0.7031), (0.3591, -0.9351, 0.694), (0.4743, -0.8614, 0.615), (0.5822, -0.8114, 0.5445), (-0.7251, 0.5128, -0.9863), (-0.7224, 0.3076, -0.9919), (-0.7195, 0.1025, -0.9969), (-0.7179, -0.1025, -0.9998), (-0.7178, -0.3076, -1.0), (-0.7178, -0.5127, -1.0), (-1.0, -0.5127, -0.7178), (-1.0, -0.3076, -0.7178), (-0.9994, -0.1025, -0.7178), (-0.9955, 0.1025, -0.7177), (-0.9897, 0.3076, -0.7174), (-0.9838, 0.5125, -0.7169), (-0.7558, -0.513, 0.8512), (-0.76, -0.3079, 0.8417), (-0.7573, -0.1024, 0.8283), (-0.7443, 0.1014, 0.8001), (-0.7226, 0.2931, 0.7509), (-0.7009, 0.4638, 0.6817), (-0.7786, 0.4452, 0.494), (-0.8012, 0.279, 0.5405), (-0.8253, 0.09392, 0.5815), (-0.8554, -0.1023, 0.6219), (-0.8686, -0.3051, 0.6395), (-0.8261, -0.4842, 0.5944), (0.7178, -0.5127, -1.0), (0.7178, -0.3076, -1.0), (0.7178, -0.1025, -1.0), (0.7188, 0.1025, -0.9982), (0.7211, 0.3076, -0.9943), (0.7235, 0.5128, -0.9896), (0.9885, 0.5126, -0.7172), (0.9933, 0.3076, -0.7176), (0.9977, 0.1025, -0.7177), (1.0, -0.1025, -0.7178), (1.0, -0.3076, -0.7178), (1.0, -0.5127, -0.7178), (0.7331, 0.4576, 0.6581), (0.7361, 0.2773, 0.7002), (0.738, 0.0863, 0.7309), (0.7395, -0.1112, 0.752), (0.7179, -0.3053, 0.7113), (0.6981, -0.486, 0.6565), (0.7931, -0.4819, 0.5244), (0.8189, -0.3009, 0.5513), (0.8458, -0.109, 0.5827), (0.8429, 0.0897, 0.5685), (0.839, 0.2831, 0.5509), (0.8325, 0.4655, 0.5299), (-0.5983, 0.5129, -0.9987), (-0.5982, 0.3076, -0.9999), (-0.5982, 0.1025, -1.0), (-0.5982, -0.1025, -1.0), (-0.5982, -0.3076, -1.0), (-0.5982, -0.5127, -1.0), (-0.4785, 0.5131, -0.9984), (-0.4785, 0.3076, -0.9999), (-0.4785, 0.1025, -1.0), (-0.4785, -0.1025, -1.0), (-0.4785, -0.3076, -1.0), (-0.4785, -0.5127, -1.0), (-0.3589, 0.5132, -0.9979), (-0.3589, 0.3076, -0.9999), (-0.3589, 0.1025, -1.0), (-0.3589, -0.1025, -1.0), (-0.3589, -0.3076, -1.0), (-0.3589, -0.5127, -1.0), (-0.2393, 0.5133, -0.9975), (-0.2393, 0.3076, -0.9999), (-0.2393, 0.1025, -1.0), (-0.2393, -0.1025, -1.0), (-0.2393, -0.3076, -1.0), (-0.2393, -0.5127, -1.0), (-0.1196, 0.5133, -0.9972), (-0.1196, 0.3077, -0.9999), (-0.1196, 0.1025, -1.0), (-0.1196, -0.1025, -1.0), (-0.1196, -0.3076, -1.0), (-0.1196, -0.5127, -1.0), (5.982e-08, 0.5132, -0.9969), (-5.671e-09, 0.3077, -0.9999), (-1.792e-09, 0.1025, -1.0), (2.326e-09, -0.1025, -1.0), (6.388e-09, -0.3076, -1.0), (1.064e-08, -0.5127, -1.0), (0.1196, 0.5133, -0.9975), (0.1196, 0.3076, -0.9999), (0.1196, 0.1025, -1.0), (0.1196, -0.1025, -1.0), (0.1196, -0.3076, -1.0), (0.1196, -0.5127, -1.0), (0.2393, 0.5132, -0.9979), (0.2393, 0.3076, -0.9999), (0.2393, 0.1025, -1.0), (0.2393, -0.1025, -1.0), (0.2393, -0.3076, -1.0), (0.2393, -0.5127, -1.0), (0.3589, 0.5131, -0.9983), (0.3589, 0.3076, -0.9999), (0.3589, 0.1025, -1.0), (0.3589, -0.1025, -1.0), (0.3589, -0.3076, -1.0), (0.3589, -0.5127, -1.0), (0.4785, 0.513, -0.9988), (0.4785, 0.3076, -1.0), (0.4785, 0.1025, -1.0), (0.4785, -0.1025, -1.0), (0.4785, -0.3076, -1.0), (0.4785, -0.5127, -1.0), (0.5984, 0.5129, -0.9989), (0.5982, 0.3076, -0.9999), (0.5982, 0.1025, -1.0), (0.5982, -0.1025, -1.0), (0.5982, -0.3076, -1.0), (0.5982, -0.5127, -1.0), (0.6121, 0.4394, 0.6923), (0.6138, 0.2645, 0.7591), (0.6153, 0.08169, 0.8268), (0.616, -0.1119, 0.8719), (0.6054, -0.3112, 0.838), (0.5929, -0.4982, 0.7693), (0.4889, 0.414, 0.6819), (0.4897, 0.246, 0.7684), (0.4897, 0.07173, 0.8568), (0.4875, -0.1127, 0.9332), (0.4855, -0.3138, 0.9347), (0.4802, -0.5158, 0.8766), (0.3662, 0.392, 0.6677), (0.3665, 0.2295, 0.7647), (0.3658, 0.05914, 0.8553), (0.3637, -0.1194, 0.9357), (0.3611, -0.3124, 0.9761), (0.3602, -0.5204, 0.9473), (0.2442, 0.378, 0.6616), (0.2442, 0.2189, 0.7636), (0.2434, 0.05155, 0.8556), (0.2417, -0.1231, 0.9378), (0.2397, -0.3111, 0.987), (0.2395, -0.5181, 0.9752), (0.1227, 0.3736, 0.6678), (0.1226, 0.2164, 0.7718), (0.122, 0.05023, 0.8633), (0.1209, -0.1239, 0.9415), (0.1197, -0.31, 0.9918), (0.1197, -0.5165, 0.9837), (0.001626, 0.3802, 0.6886), (0.001502, 0.2228, 0.7926), (0.00113, 0.05617, 0.8825), (0.0004794, -0.119, 0.9563), (1.181e-05, -0.3093, 0.9942), (8.236e-06, -0.5155, 0.9881), (-0.1192, 0.3987, 0.7259), (-0.1193, 0.2383, 0.8274), (-0.1194, 0.06975, 0.9156), (-0.1196, -0.1077, 0.9846), (-0.1197, -0.3089, 0.9953), (-0.1196, -0.5153, 0.9891), (-0.2401, 0.4293, 0.7808), (-0.2402, 0.2617, 0.8754), (-0.2398, 0.09028, 0.9632), (-0.2396, -0.1044, 0.9929), (-0.2395, -0.3088, 0.995), (-0.2393, -0.5157, 0.9872), (-0.3611, 0.4695, 0.8523), (-0.3615, 0.2879, 0.9269), (-0.3605, 0.1002, 0.9856), (-0.3604, -0.1034, 0.9926), (-0.3602, -0.3089, 0.9916), (-0.3591, -0.5168, 0.9821), (-0.483, 0.5036, 0.9127), (-0.4841, 0.3059, 0.9614), (-0.4846, 0.1021, 0.9766), (-0.4845, -0.1028, 0.9826), (-0.4842, -0.309, 0.9803), (-0.4816, -0.5177, 0.9685), (-0.6076, 0.5077, 0.8769), (-0.614, 0.3081, 0.9202), (-0.6164, 0.1028, 0.9376), (-0.6167, -0.1025, 0.9483), (-0.6163, -0.3083, 0.9531), (-0.6097, -0.5153, 0.9617), (0.8585, 0.8545, -0.6857), (0.7912, 0.7262, 0.4607), (-0.7179, -0.9986, -0.4307), (-0.7105, -0.9515, -0.1544), (-0.694, -0.8847, 0.09631), (-0.685, -0.8314, 0.3292), (-0.8198, -0.6245, 0.3146), (-0.8416, -0.6314, 0.07541), (-0.8803, -0.6567, -0.1759), (-0.9447, -0.6921, -0.4377), (-0.6733, 0.7587, 0.2587), (-0.6978, 0.8483, 0.0732), (-0.7239, 0.9516, -0.1442), (-0.7225, 0.9607, -0.4288), (-0.9786, 0.7087, -0.4301), (-0.9545, 0.695, -0.1474), (-0.8839, 0.6466, 0.08889), (-0.8129, 0.5973, 0.2739), (0.8792, 0.6489, 0.3406), (0.9251, 0.6778, 0.1175), (0.9601, 0.6987, -0.1475), (0.9827, 0.7103, -0.4304), (0.722, 0.9654, -0.4303), (0.7219, 0.9421, -0.1518), (0.7195, 0.9042, 0.1085), (0.7177, 0.8406, 0.3331), (0.6963, -0.878, 0.3543), (0.7167, -0.9533, 0.1332), (0.7192, -0.9904, -0.1436), (0.7179, -0.9995, -0.4307), (0.9973, -0.7166, -0.4307), (0.9699, -0.7044, -0.1461), (0.8881, -0.6653, 0.09735), (0.8284, -0.6431, 0.3163), (-0.5765, 0.794, 0.2803), (-0.5882, 0.8899, 0.08014), (-0.5991, 0.9872, -0.1447), (-0.5986, 0.9861, -0.4297), (-0.4692, 0.8082, 0.297), (-0.4745, 0.899, 0.08579), (-0.4788, 0.9727, -0.1497), (-0.4786, 0.9682, -0.4297), (-0.3556, 0.8046, 0.3008), (-0.3579, 0.885, 0.08429), (-0.359, 0.9254, -0.1636), (-0.3589, 0.915, -0.433), (-0.2384, 0.7906, 0.2938), (-0.2391, 0.8582, 0.07407), (-0.2392, 0.8745, -0.1773), (-0.2392, 0.8577, -0.4357), (-0.1193, 0.7763, 0.2828), (-0.1194, 0.8335, 0.05821), (-0.1195, 0.8475, -0.1867), (-0.1195, 0.8302, -0.4349), (0.0007332, 0.7642, 0.2646), (0.0004711, 0.8291, 0.04803), (0.0003071, 0.8485, -0.1923), (0.0001707, 0.8351, -0.4372), (0.121, 0.7689, 0.256), (0.1204, 0.8489, 0.04841), (0.1201, 0.8789, -0.1921), (0.1198, 0.876, -0.4422), (0.2413, 0.7911, 0.2663), (0.2403, 0.8866, 0.06251), (0.2397, 0.9358, -0.1798), (0.2394, 0.9539, -0.4395), (0.3619, 0.819, 0.2875), (0.3603, 0.9164, 0.08337), (0.3593, 0.9692, -0.1604), (0.3589, 0.9819, -0.4312), (0.4827, 0.8503, 0.315), (0.4804, 0.9332, 0.09623), (0.479, 0.9816, -0.1535), (0.4786, 0.9882, -0.4306), (0.6036, 0.8643, 0.3347), (0.601, 0.9344, 0.1051), (0.5995, 0.9788, -0.1512), (0.599, 0.9852, -0.4305), (0.5937, -0.9415, 0.3948), (0.5984, -0.9945, 0.1418), (0.5982, -0.9998, -0.1436), (0.5982, -1.0, -0.4307), (0.4786, -0.9814, 0.4225), (0.4786, -0.9985, 0.143), (0.4785, -1.0, -0.1436), (0.4785, -1.0, -0.4307), (0.3589, -0.99, 0.4272), (0.3589, -0.9992, 0.1433), (0.3589, -1.0, -0.1436), (0.3589, -1.0, -0.4307), (0.2393, -0.9939, 0.429), (0.2393, -0.9997, 0.1435), (0.2393, -1.0, -0.1436), (0.2393, -1.0, -0.4307), (0.1196, -0.9964, 0.4299), (0.1196, -0.9999, 0.1435), (0.1196, -1.0, -0.1436), (0.1196, -1.0, -0.4307), (7.972e-08, -0.9975, 0.4303), (4.752e-09, -0.9999, 0.1435), (-2.981e-09, -1.0, -0.1436), (-8.941e-09, -1.0, -0.4307), (-0.1196, -0.9976, 0.4303), (-0.1196, -0.9999, 0.1435), (-0.1196, -1.0, -0.1436), (-0.1196, -1.0, -0.4307), (-0.2393, -0.9954, 0.4297), (-0.2393, -0.9999, 0.1435), (-0.2393, -1.0, -0.1436), (-0.2393, -1.0, -0.4307), (-0.3584, -0.9755, 0.4223), (-0.3589, -0.9994, 0.1434), (-0.3589, -1.0, -0.1436), (-0.3589, -1.0, -0.4307), (-0.4751, -0.9399, 0.4026), (-0.4774, -0.9885, 0.1384), (-0.4785, -0.9999, -0.1436), (-0.4785, -1.0, -0.4307), (-0.5866, -0.8986, 0.3742), (-0.5911, -0.9518, 0.1207), (-0.5976, -0.9953, -0.1453), (-0.5982, -1.0, -0.4307), (-0.8595, -0.4701, 0.3416), (-0.884, -0.4686, 0.08389), (-0.9222, -0.4815, -0.175), (-0.9745, -0.503, -0.439), (-0.8841, -0.2922, 0.3589), (-0.9085, -0.2888, 0.09124), (-0.9439, -0.2939, -0.1719), (-0.9846, -0.3042, -0.4376), (-0.8854, -0.1006, 0.354), (-0.9182, -0.09852, 0.09179), (-0.9548, -0.09905, -0.1693), (-0.9883, -0.1019, -0.4362), (-0.8754, 0.09189, 0.3373), (-0.9202, 0.09533, 0.08875), (-0.9619, 0.09951, -0.1657), (-0.9888, 0.1015, -0.4352), (-0.864, 0.2787, 0.3192), (-0.9205, 0.2887, 0.08808), (-0.9673, 0.2999, -0.1599), (-0.989, 0.3057, -0.4336), (-0.8489, 0.4528, 0.3017), (-0.9194, 0.4789, 0.09447), (-0.9641, 0.4985, -0.1567), (-0.9909, 0.5102, -0.4312), (0.9065, 0.48, 0.3478), (0.9575, 0.4962, 0.1175), (0.9893, 0.5083, -0.1471), (0.9978, 0.5121, -0.4308), (0.9171, 0.2916, 0.3553), (0.9688, 0.3007, 0.1195), (0.9953, 0.3065, -0.1466), (0.9995, 0.3076, -0.4308), (0.922, 0.09451, 0.3631), (0.9725, 0.09939, 0.1219), (0.9964, 0.1021, -0.1461), (0.9999, 0.1025, -0.4307), (0.9256, -0.1064, 0.3711), (0.9751, -0.1039, 0.1252), (0.9973, -0.1027, -0.1454), (1.0, -0.1025, -0.4307), (0.9089, -0.3028, 0.3603), (0.9789, -0.3078, 0.1299), (0.9983, -0.3076, -0.1445), (1.0, -0.3076, -0.4307), (0.8708, -0.4824, 0.3345), (0.9382, -0.4944, 0.1091), (0.998, -0.5122, -0.1439), (0.9999, -0.5127, -0.4307), (0.8578, 0.8561, -0.4275), (0.8489, 0.8444, -0.1491), (0.8341, 0.8176, 0.1124), (0.8132, 0.7707, 0.3258), (-0.856, 0.8561, -0.6788), (-0.723, 0.6536, 0.369), (-0.7534, 0.6969, 0.2472), (-0.7995, 0.766, 0.07316), (-0.8533, 0.8452, -0.1447), (-0.8575, 0.8556, -0.4259), (-0.8589, -0.8589, -0.7178), (-0.7498, -0.7236, 0.4574), (-0.8487, -0.8526, -0.4336), (-0.8066, -0.814, -0.1699), (-0.7777, -0.7709, 0.07622), (-0.7631, -0.7433, 0.2983), (0.8589, -0.8589, -0.7178), (0.7404, -0.7314, 0.4355), (0.7733, -0.7745, 0.3138), (0.8097, -0.8138, 0.1018), (0.855, -0.855, -0.1454), (0.8589, -0.8589, -0.4307)], [], [(410, 101, 3, 297), (458, 154, 17, 325), (291, 124, 4, 100), (434, 130, 11, 309), (366, 57, 23, 317), (0, 1, 472, 2), (3, 4, 5, 473), (6, 7, 466, 8), (9, 10, 467, 11), (12, 13, 478, 14), (15, 16, 479, 17), (18, 19, 292, 20), (21, 22, 293, 23), (117, 0, 2, 118), (477, 473, 5, 298), (129, 9, 11, 130), (471, 466, 7, 306), (34, 6, 8, 35), (56, 21, 23, 57), (462, 292, 19, 314), (141, 18, 20, 142), (153, 15, 17, 154), (483, 478, 13, 322), (78, 12, 14, 79), (100, 4, 3, 101), (225, 136, 12, 78), (117, 165, 68, 0), (165, 171, 69, 68), (171, 177, 70, 69), (177, 183, 71, 70), (183, 189, 72, 71), (189, 195, 73, 72), (195, 201, 74, 73), (201, 207, 75, 74), (207, 213, 76, 75), (213, 219, 77, 76), (219, 225, 78, 77), (15, 90, 111, 16), (90, 91, 110, 111), (91, 92, 109, 110), (92, 93, 108, 109), (93, 94, 107, 108), (94, 95, 106, 107), (95, 96, 105, 106), (96, 97, 104, 105), (97, 98, 103, 104), (98, 99, 102, 103), (99, 100, 101, 102), (0, 68, 89, 1), (68, 69, 88, 89), (69, 70, 87, 88), (70, 71, 86, 87), (71, 72, 85, 86), (72, 73, 84, 85), (73, 74, 83, 84), (74, 75, 82, 83), (75, 76, 81, 82), (76, 77, 80, 81), (77, 78, 79, 80), (9, 46, 67, 10), (46, 47, 66, 67), (47, 48, 65, 66), (48, 49, 64, 65), (49, 50, 63, 64), (50, 51, 62, 63), (51, 52, 61, 62), (52, 53, 60, 61), (53, 54, 59, 60), (54, 55, 58, 59), (55, 56, 57, 58), (18, 24, 45, 19), (24, 25, 44, 45), (25, 26, 43, 44), (26, 27, 42, 43), (27, 28, 41, 42), (28, 29, 40, 41), (29, 30, 39, 40), (30, 31, 38, 39), (31, 32, 37, 38), (32, 33, 36, 37), (33, 34, 35, 36), (302, 10, 67, 326), (326, 67, 66, 330), (330, 66, 65, 334), (334, 65, 64, 338), (338, 64, 63, 342), (342, 63, 62, 346), (346, 62, 61, 350), (350, 61, 60, 354), (354, 60, 59, 358), (358, 59, 58, 362), (362, 58, 57, 366), (153, 231, 90, 15), (231, 237, 91, 90), (237, 243, 92, 91), (243, 249, 93, 92), (249, 255, 94, 93), (255, 261, 95, 94), (261, 267, 96, 95), (267, 273, 97, 96), (273, 279, 98, 97), (279, 285, 99, 98), (285, 291, 100, 99), (318, 16, 111, 370), (370, 111, 110, 374), (374, 110, 109, 378), (378, 109, 108, 382), (382, 108, 107, 386), (386, 107, 106, 390), (390, 106, 105, 394), (394, 105, 104, 398), (398, 104, 103, 402), (402, 103, 102, 406), (406, 102, 101, 410), (47, 46, 286, 280), (280, 286, 287, 281), (281, 287, 288, 282), (282, 288, 289, 283), (283, 289, 290, 284), (284, 290, 291, 285), (48, 47, 280, 274), (274, 280, 281, 275), (275, 281, 282, 276), (276, 282, 283, 277), (277, 283, 284, 278), (278, 284, 285, 279), (49, 48, 274, 268), (268, 274, 275, 269), (269, 275, 276, 270), (270, 276, 277, 271), (271, 277, 278, 272), (272, 278, 279, 273), (50, 49, 268, 262), (262, 268, 269, 263), (263, 269, 270, 264), (264, 270, 271, 265), (265, 271, 272, 266), (266, 272, 273, 267), (51, 50, 262, 256), (256, 262, 263, 257), (257, 263, 264, 258), (258, 264, 265, 259), (259, 265, 266, 260), (260, 266, 267, 261), (52, 51, 256, 250), (250, 256, 257, 251), (251, 257, 258, 252), (252, 258, 259, 253), (253, 259, 260, 254), (254, 260, 261, 255), (53, 52, 250, 244), (244, 250, 251, 245), (245, 251, 252, 246), (246, 252, 253, 247), (247, 253, 254, 248), (248, 254, 255, 249), (54, 53, 244, 238), (238, 244, 245, 239), (239, 245, 246, 240), (240, 246, 247, 241), (241, 247, 248, 242), (242, 248, 249, 243), (55, 54, 238, 232), (232, 238, 239, 233), (233, 239, 240, 234), (234, 240, 241, 235), (235, 241, 242, 236), (236, 242, 243, 237), (56, 55, 232, 226), (226, 232, 233, 227), (227, 233, 234, 228), (228, 234, 235, 229), (229, 235, 236, 230), (230, 236, 237, 231), (21, 56, 226, 148), (148, 226, 227, 149), (149, 227, 228, 150), (150, 228, 229, 151), (151, 229, 230, 152), (152, 230, 231, 153), (25, 24, 220, 214), (214, 220, 221, 215), (215, 221, 222, 216), (216, 222, 223, 217), (217, 223, 224, 218), (218, 224, 225, 219), (26, 25, 214, 208), (208, 214, 215, 209), (209, 215, 216, 210), (210, 216, 217, 211), (211, 217, 218, 212), (212, 218, 219, 213), (27, 26, 208, 202), (202, 208, 209, 203), (203, 209, 210, 204), (204, 210, 211, 205), (205, 211, 212, 206), (206, 212, 213, 207), (28, 27, 202, 196), (196, 202, 203, 197), (197, 203, 204, 198), (198, 204, 205, 199), (199, 205, 206, 200), (200, 206, 207, 201), (29, 28, 196, 190), (190, 196, 197, 191), (191, 197, 198, 192), (192, 198, 199, 193), (193, 199, 200, 194), (194, 200, 201, 195), (30, 29, 190, 184), (184, 190, 191, 185), (185, 191, 192, 186), (186, 192, 193, 187), (187, 193, 194, 188), (188, 194, 195, 189), (31, 30, 184, 178), (178, 184, 185, 179), (179, 185, 186, 180), (180, 186, 187, 181), (181, 187, 188, 182), (182, 188, 189, 183), (32, 31, 178, 172), (172, 178, 179, 173), (173, 179, 180, 174), (174, 180, 181, 175), (175, 181, 182, 176), (176, 182, 183, 177), (33, 32, 172, 166), (166, 172, 173, 167), (167, 173, 174, 168), (168, 174, 175, 169), (169, 175, 176, 170), (170, 176, 177, 171), (34, 33, 166, 160), (160, 166, 167, 161), (161, 167, 168, 162), (162, 168, 169, 163), (163, 169, 170, 164), (164, 170, 171, 165), (6, 34, 160, 112), (112, 160, 161, 113), (113, 161, 162, 114), (114, 162, 163, 115), (115, 163, 164, 116), (116, 164, 165, 117), (24, 18, 141, 220), (220, 141, 140, 221), (221, 140, 139, 222), (222, 139, 138, 223), (223, 138, 137, 224), (224, 137, 136, 225), (21, 148, 159, 22), (148, 149, 158, 159), (149, 150, 157, 158), (150, 151, 156, 157), (151, 152, 155, 156), (152, 153, 154, 155), (12, 136, 147, 13), (136, 137, 146, 147), (137, 138, 145, 146), (138, 139, 144, 145), (139, 140, 143, 144), (140, 141, 142, 143), (4, 124, 135, 5), (124, 125, 134, 135), (125, 126, 133, 134), (126, 127, 132, 133), (127, 128, 131, 132), (128, 129, 130, 131), (6, 112, 123, 7), (112, 113, 122, 123), (113, 114, 121, 122), (114, 115, 120, 121), (115, 116, 119, 120), (116, 117, 118, 119), (298, 5, 135, 414), (414, 135, 134, 418), (418, 134, 133, 422), (422, 133, 132, 426), (426, 132, 131, 430), (430, 131, 130, 434), (46, 9, 129, 286), (286, 129, 128, 287), (287, 128, 127, 288), (288, 127, 126, 289), (289, 126, 125, 290), (290, 125, 124, 291), (310, 22, 159, 438), (438, 159, 158, 442), (442, 158, 157, 446), (446, 157, 156, 450), (450, 156, 155, 454), (454, 155, 154, 458), (313, 20, 292, 462), (22, 310, 465, 293), (310, 311, 464, 465), (311, 312, 463, 464), (312, 313, 462, 463), (146, 457, 461, 147), (457, 456, 460, 461), (456, 455, 459, 460), (455, 454, 458, 459), (145, 453, 457, 146), (453, 452, 456, 457), (452, 451, 455, 456), (451, 450, 454, 455), (144, 449, 453, 145), (449, 448, 452, 453), (448, 447, 451, 452), (447, 446, 450, 451), (143, 445, 449, 144), (445, 444, 448, 449), (444, 443, 447, 448), (443, 442, 446, 447), (142, 441, 445, 143), (441, 440, 444, 445), (440, 439, 443, 444), (439, 438, 442, 443), (20, 313, 441, 142), (313, 312, 440, 441), (312, 311, 439, 440), (311, 310, 438, 439), (122, 433, 437, 123), (433, 432, 436, 437), (432, 431, 435, 436), (431, 430, 434, 435), (121, 429, 433, 122), (429, 428, 432, 433), (428, 427, 431, 432), (427, 426, 430, 431), (120, 425, 429, 121), (425, 424, 428, 429), (424, 423, 427, 428), (423, 422, 426, 427), (119, 421, 425, 120), (421, 420, 424, 425), (420, 419, 423, 424), (419, 418, 422, 423), (118, 417, 421, 119), (417, 416, 420, 421), (416, 415, 419, 420), (415, 414, 418, 419), (2, 301, 417, 118), (301, 300, 416, 417), (300, 299, 415, 416), (299, 298, 414, 415), (88, 409, 413, 89), (409, 408, 412, 413), (408, 407, 411, 412), (407, 406, 410, 411), (87, 405, 409, 88), (405, 404, 408, 409), (404, 403, 407, 408), (403, 402, 406, 407), (86, 401, 405, 87), (401, 400, 404, 405), (400, 399, 403, 404), (399, 398, 402, 403), (85, 397, 401, 86), (397, 396, 400, 401), (396, 395, 399, 400), (395, 394, 398, 399), (84, 393, 397, 85), (393, 392, 396, 397), (392, 391, 395, 396), (391, 390, 394, 395), (83, 389, 393, 84), (389, 388, 392, 393), (388, 387, 391, 392), (387, 386, 390, 391), (82, 385, 389, 83), (385, 384, 388, 389), (384, 383, 387, 388), (383, 382, 386, 387), (81, 381, 385, 82), (381, 380, 384, 385), (380, 379, 383, 384), (379, 378, 382, 383), (80, 377, 381, 81), (377, 376, 380, 381), (376, 375, 379, 380), (375, 374, 378, 379), (79, 373, 377, 80), (373, 372, 376, 377), (372, 371, 375, 376), (371, 370, 374, 375), (14, 321, 373, 79), (321, 320, 372, 373), (320, 319, 371, 372), (319, 318, 370, 371), (44, 365, 369, 45), (365, 364, 368, 369), (364, 363, 367, 368), (363, 362, 366, 367), (43, 361, 365, 44), (361, 360, 364, 365), (360, 359, 363, 364), (359, 358, 362, 363), (42, 357, 361, 43), (357, 356, 360, 361), (356, 355, 359, 360), (355, 354, 358, 359), (41, 353, 357, 42), (353, 352, 356, 357), (352, 351, 355, 356), (351, 350, 354, 355), (40, 349, 353, 41), (349, 348, 352, 353), (348, 347, 351, 352), (347, 346, 350, 351), (39, 345, 349, 40), (345, 344, 348, 349), (344, 343, 347, 348), (343, 342, 346, 347), (38, 341, 345, 39), (341, 340, 344, 345), (340, 339, 343, 344), (339, 338, 342, 343), (37, 337, 341, 38), (337, 336, 340, 341), (336, 335, 339, 340), (335, 334, 338, 339), (36, 333, 337, 37), (333, 332, 336, 337), (332, 331, 335, 336), (331, 330, 334, 335), (35, 329, 333, 36), (329, 328, 332, 333), (328, 327, 331, 332), (327, 326, 330, 331), (8, 305, 329, 35), (305, 304, 328, 329), (304, 303, 327, 328), (303, 302, 326, 327), (479, 480, 325, 17), (480, 481, 324, 325), (481, 482, 323, 324), (482, 483, 322, 323), (293, 465, 317, 23), (465, 464, 316, 317), (464, 463, 315, 316), (463, 462, 314, 315), (467, 468, 309, 11), (468, 469, 308, 309), (469, 470, 307, 308), (470, 471, 306, 307), (472, 474, 301, 2), (474, 475, 300, 301), (475, 476, 299, 300), (476, 477, 298, 299), (45, 369, 314, 19), (369, 368, 315, 314), (368, 367, 316, 315), (367, 366, 317, 316), (123, 437, 306, 7), (437, 436, 307, 306), (436, 435, 308, 307), (435, 434, 309, 308), (147, 461, 322, 13), (461, 460, 323, 322), (460, 459, 324, 323), (459, 458, 325, 324), (89, 413, 294, 1), (413, 412, 295, 294), (412, 411, 296, 295), (411, 410, 297, 296), (304, 305, 471, 470), (303, 304, 470, 469), (302, 303, 469, 468), (10, 302, 468, 467), (305, 8, 466, 471), (296, 297, 477, 476), (295, 296, 476, 475), (294, 295, 475, 474), (1, 294, 474, 472), (297, 3, 473, 477), (320, 321, 483, 482), (319, 320, 482, 481), (318, 319, 481, 480), (16, 318, 480, 479), (321, 14, 478, 483)])
me_cube_007.polygons.foreach_set('use_smooth', [True] * 482)
_uv = me_cube_007.uv_layers.new(name='UVMap')
_uv.uv.foreach_set('vector', [0.5538, 0.9498, 0.5897, 0.9498, 0.5897, 0.9647, 0.5538, 0.9647, 0.5538, 0.6891, 0.5897, 0.6891, 0.5897, 0.7147, 0.5538, 0.7147, 0.8248, 0.6891, 0.8397, 0.6891, 0.8397, 0.7147, 0.8248, 0.7147, 0.5538, 0.1891, 0.5897, 0.1891, 0.5897, 0.2147, 0.5538, 0.2147, 0.5538, 0.4498, 0.5897, 0.4498, 0.5897, 0.4647, 0.5538, 0.4647, 0.1603, 0.7147, 0.1603, 0.75, 0.1426, 0.7324, 0.125, 0.7147, 0.5897, 0.0, 0.625, 0.03528, 0.5897, 0.03528, 0.5897, 0.01764, 0.1603, 0.5353, 0.125, 0.5353, 0.1426, 0.5176, 0.1603, 0.5, 0.625, 0.2147, 0.5897, 0.25, 0.5897, 0.2324, 0.5897, 0.2147, 0.3397, 0.7147, 0.375, 0.7147, 0.3574, 0.7324, 0.3397, 0.75, 0.625, 0.7853, 0.5897, 0.7853, 0.5897, 0.7676, 0.5897, 0.75, 0.3397, 0.5353, 0.3397, 0.5, 0.3574, 0.5176, 0.375, 0.5353, 0.625, 0.4647, 0.5897, 0.5, 0.5897, 0.4824, 0.5897, 0.4647, 0.1603, 0.6891, 0.1603, 0.7147, 0.125, 0.7147, 0.125, 0.6891, 0.5538, 0.01764, 0.5897, 0.01764, 0.5897, 0.03528, 0.5538, 0.03528, 0.625, 0.1891, 0.625, 0.2147, 0.5897, 0.2147, 0.5897, 0.1891, 0.4462, 0.25, 0.4103, 0.25, 0.4103, 0.2147, 0.4462, 0.2147, 0.1752, 0.5353, 0.1603, 0.5353, 0.1603, 0.5, 0.1752, 0.5, 0.625, 0.4498, 0.625, 0.4647, 0.5897, 0.4647, 0.5897, 0.4498, 0.4462, 0.5, 0.4103, 0.5, 0.4103, 0.4647, 0.4462, 0.4647, 0.3397, 0.5609, 0.3397, 0.5353, 0.4103, 0.5353, 0.4103, 0.5609, 0.6603, 0.6891, 0.6603, 0.7147, 0.5897, 0.7147, 0.5897, 0.6891, 0.4462, 0.75, 0.4103, 0.75, 0.4103, 0.7147, 0.4462, 0.7147, 0.3248, 0.7147, 0.3397, 0.7147, 0.3397, 0.75, 0.3248, 0.75, 0.625, 0.9498, 0.625, 0.9647, 0.5897, 0.9647, 0.5897, 0.9498, 0.3248, 0.6891, 0.3397, 0.6891, 0.3397, 0.7147, 0.3248, 0.7147, 0.1603, 0.6891, 0.1752, 0.6891, 0.1752, 0.7147, 0.1603, 0.7147, 0.1752, 0.6891, 0.1902, 0.6891, 0.1902, 0.7147, 0.1752, 0.7147, 0.1902, 0.6891, 0.2051, 0.6891, 0.2051, 0.7147, 0.1902, 0.7147, 0.2051, 0.6891, 0.2201, 0.6891, 0.2201, 0.7147, 0.2051, 0.7147, 0.2201, 0.6891, 0.235, 0.6891, 0.235, 0.7147, 0.2201, 0.7147, 0.235, 0.6891, 0.25, 0.6891, 0.25, 0.7147, 0.235, 0.7147, 0.25, 0.6891, 0.265, 0.6891, 0.265, 0.7147, 0.25, 0.7147, 0.265, 0.6891, 0.2799, 0.6891, 0.2799, 0.7147, 0.265, 0.7147, 0.2799, 0.6891, 0.2949, 0.6891, 0.2949, 0.7147, 0.2799, 0.7147, 0.2949, 0.6891, 0.3098, 0.6891, 0.3098, 0.7147, 0.2949, 0.7147, 0.3098, 0.6891, 0.3248, 0.6891, 0.3248, 0.7147, 0.3098, 0.7147, 0.625, 0.7853, 0.625, 0.8002, 0.5897, 0.8002, 0.5897, 0.7853, 0.625, 0.8002, 0.625, 0.8152, 0.5897, 0.8152, 0.5897, 0.8002, 0.625, 0.8152, 0.625, 0.8301, 0.5897, 0.8301, 0.5897, 0.8152, 0.625, 0.8301, 0.625, 0.8451, 0.5897, 0.8451, 0.5897, 0.8301, 0.625, 0.8451, 0.625, 0.86, 0.5897, 0.86, 0.5897, 0.8451, 0.625, 0.86, 0.625, 0.875, 0.5897, 0.875, 0.5897, 0.86, 0.625, 0.875, 0.625, 0.89, 0.5897, 0.89, 0.5897, 0.875, 0.625, 0.89, 0.625, 0.9049, 0.5897, 0.9049, 0.5897, 0.89, 0.625, 0.9049, 0.625, 0.9199, 0.5897, 0.9199, 0.5897, 0.9049, 0.625, 0.9199, 0.625, 0.9348, 0.5897, 0.9348, 0.5897, 0.9199, 0.625, 0.9348, 0.625, 0.9498, 0.5897, 0.9498, 0.5897, 0.9348, 0.1603, 0.7147, 0.1752, 0.7147, 0.1752, 0.75, 0.1603, 0.75, 0.1752, 0.7147, 0.1902, 0.7147, 0.1902, 0.75, 0.1752, 0.75, 0.1902, 0.7147, 0.2051, 0.7147, 0.2051, 0.75, 0.1902, 0.75, 0.2051, 0.7147, 0.2201, 0.7147, 0.2201, 0.75, 0.2051, 0.75, 0.2201, 0.7147, 0.235, 0.7147, 0.235, 0.75, 0.2201, 0.75, 0.235, 0.7147, 0.25, 0.7147, 0.25, 0.75, 0.235, 0.75, 0.25, 0.7147, 0.265, 0.7147, 0.265, 0.75, 0.25, 0.75, 0.265, 0.7147, 0.2799, 0.7147, 0.2799, 0.75, 0.265, 0.75, 0.2799, 0.7147, 0.2949, 0.7147, 0.2949, 0.75, 0.2799, 0.75, 0.2949, 0.7147, 0.3098, 0.7147, 0.3098, 0.75, 0.2949, 0.75, 0.3098, 0.7147, 0.3248, 0.7147, 0.3248, 0.75, 0.3098, 0.75, 0.625, 0.2853, 0.625, 0.3002, 0.5897, 0.3002, 0.5897, 0.2853, 0.625, 0.3002, 0.625, 0.3152, 0.5897, 0.3152, 0.5897, 0.3002, 0.625, 0.3152, 0.625, 0.3301, 0.5897, 0.3301, 0.5897, 0.3152, 0.625, 0.3301, 0.625, 0.3451, 0.5897, 0.3451, 0.5897, 0.3301, 0.625, 0.3451, 0.625, 0.36, 0.5897, 0.36, 0.5897, 0.3451, 0.625, 0.36, 0.625, 0.375, 0.5897, 0.375, 0.5897, 0.36, 0.625, 0.375, 0.625, 0.39, 0.5897, 0.39, 0.5897, 0.375, 0.625, 0.39, 0.625, 0.4049, 0.5897, 0.4049, 0.5897, 0.39, 0.625, 0.4049, 0.625, 0.4199, 0.5897, 0.4199, 0.5897, 0.4049, 0.625, 0.4199, 0.625, 0.4348, 0.5897, 0.4348, 0.5897, 0.4199, 0.625, 0.4348, 0.625, 0.4498, 0.5897, 0.4498, 0.5897, 0.4348, 0.3397, 0.5353, 0.3248, 0.5353, 0.3248, 0.5, 0.3397, 0.5, 0.3248, 0.5353, 0.3098, 0.5353, 0.3098, 0.5, 0.3248, 0.5, 0.3098, 0.5353, 0.2949, 0.5353, 0.2949, 0.5, 0.3098, 0.5, 0.2949, 0.5353, 0.2799, 0.5353, 0.2799, 0.5, 0.2949, 0.5, 0.2799, 0.5353, 0.265, 0.5353, 0.265, 0.5, 0.2799, 0.5, 0.265, 0.5353, 0.25, 0.5353, 0.25, 0.5, 0.265, 0.5, 0.25, 0.5353, 0.235, 0.5353, 0.235, 0.5, 0.25, 0.5, 0.235, 0.5353, 0.2201, 0.5353, 0.2201, 0.5, 0.235, 0.5, 0.2201, 0.5353, 0.2051, 0.5353, 0.2051, 0.5, 0.2201, 0.5, 0.2051, 0.5353, 0.1902, 0.5353, 0.1902, 0.5, 0.2051, 0.5, 0.1902, 0.5353, 0.1752, 0.5353, 0.1752, 0.5, 0.1902, 0.5, 0.5538, 0.2853, 0.5897, 0.2853, 0.5897, 0.3002, 0.5538, 0.3002, 0.5538, 0.3002, 0.5897, 0.3002, 0.5897, 0.3152, 0.5538, 0.3152, 0.5538, 0.3152, 0.5897, 0.3152, 0.5897, 0.3301, 0.5538, 0.3301, 0.5538, 0.3301, 0.5897, 0.3301, 0.5897, 0.3451, 0.5538, 0.3451, 0.5538, 0.3451, 0.5897, 0.3451, 0.5897, 0.36, 0.5538, 0.36, 0.5538, 0.36, 0.5897, 0.36, 0.5897, 0.375, 0.5538, 0.375, 0.5538, 0.375, 0.5897, 0.375, 0.5897, 0.39, 0.5538, 0.39, 0.5538, 0.39, 0.5897, 0.39, 0.5897, 0.4049, 0.5538, 0.4049, 0.5538, 0.4049, 0.5897, 0.4049, 0.5897, 0.4199, 0.5538, 0.4199, 0.5538, 0.4199, 0.5897, 0.4199, 0.5897, 0.4348, 0.5538, 0.4348, 0.5538, 0.4348, 0.5897, 0.4348, 0.5897, 0.4498, 0.5538, 0.4498, 0.6603, 0.6891, 0.6752, 0.6891, 0.6752, 0.7147, 0.6603, 0.7147, 0.6752, 0.6891, 0.6902, 0.6891, 0.6902, 0.7147, 0.6752, 0.7147, 0.6902, 0.6891, 0.7051, 0.6891, 0.7051, 0.7147, 0.6902, 0.7147, 0.7051, 0.6891, 0.7201, 0.6891, 0.7201, 0.7147, 0.7051, 0.7147, 0.7201, 0.6891, 0.735, 0.6891, 0.735, 0.7147, 0.7201, 0.7147, 0.735, 0.6891, 0.75, 0.6891, 0.75, 0.7147, 0.735, 0.7147, 0.75, 0.6891, 0.765, 0.6891, 0.765, 0.7147, 0.75, 0.7147, 0.765, 0.6891, 0.7799, 0.6891, 0.7799, 0.7147, 0.765, 0.7147, 0.7799, 0.6891, 0.7949, 0.6891, 0.7949, 0.7147, 0.7799, 0.7147, 0.7949, 0.6891, 0.8098, 0.6891, 0.8098, 0.7147, 0.7949, 0.7147, 0.8098, 0.6891, 0.8248, 0.6891, 0.8248, 0.7147, 0.8098, 0.7147, 0.5538, 0.7853, 0.5897, 0.7853, 0.5897, 0.8002, 0.5538, 0.8002, 0.5538, 0.8002, 0.5897, 0.8002, 0.5897, 0.8152, 0.5538, 0.8152, 0.5538, 0.8152, 0.5897, 0.8152, 0.5897, 0.8301, 0.5538, 0.8301, 0.5538, 0.8301, 0.5897, 0.8301, 0.5897, 0.8451, 0.5538, 0.8451, 0.5538, 0.8451, 0.5897, 0.8451, 0.5897, 0.86, 0.5538, 0.86, 0.5538, 0.86, 0.5897, 0.86, 0.5897, 0.875, 0.5538, 0.875, 0.5538, 0.875, 0.5897, 0.875, 0.5897, 0.89, 0.5538, 0.89, 0.5538, 0.89, 0.5897, 0.89, 0.5897, 0.9049, 0.5538, 0.9049, 0.5538, 0.9049, 0.5897, 0.9049, 0.5897, 0.9199, 0.5538, 0.9199, 0.5538, 0.9199, 0.5897, 0.9199, 0.5897, 0.9348, 0.5538, 0.9348, 0.5538, 0.9348, 0.5897, 0.9348, 0.5897, 0.9498, 0.5538, 0.9498, 0.8098, 0.5353, 0.8248, 0.5353, 0.8248, 0.5609, 0.8098, 0.5609, 0.8098, 0.5609, 0.8248, 0.5609, 0.8248, 0.5865, 0.8098, 0.5865, 0.8098, 0.5865, 0.8248, 0.5865, 0.8248, 0.6122, 0.8098, 0.6122, 0.8098, 0.6122, 0.8248, 0.6122, 0.8248, 0.6378, 0.8098, 0.6378, 0.8098, 0.6378, 0.8248, 0.6378, 0.8248, 0.6635, 0.8098, 0.6635, 0.8098, 0.6635, 0.8248, 0.6635, 0.8248, 0.6891, 0.8098, 0.6891, 0.7949, 0.5353, 0.8098, 0.5353, 0.8098, 0.5609, 0.7949, 0.5609, 0.7949, 0.5609, 0.8098, 0.5609, 0.8098, 0.5865, 0.7949, 0.5865, 0.7949, 0.5865, 0.8098, 0.5865, 0.8098, 0.6122, 0.7949, 0.6122, 0.7949, 0.6122, 0.8098, 0.6122, 0.8098, 0.6378, 0.7949, 0.6378, 0.7949, 0.6378, 0.8098, 0.6378, 0.8098, 0.6635, 0.7949, 0.6635, 0.7949, 0.6635, 0.8098, 0.6635, 0.8098, 0.6891, 0.7949, 0.6891, 0.7799, 0.5353, 0.7949, 0.5353, 0.7949, 0.5609, 0.7799, 0.5609, 0.7799, 0.5609, 0.7949, 0.5609, 0.7949, 0.5865, 0.7799, 0.5865, 0.7799, 0.5865, 0.7949, 0.5865, 0.7949, 0.6122, 0.7799, 0.6122, 0.7799, 0.6122, 0.7949, 0.6122, 0.7949, 0.6378, 0.7799, 0.6378, 0.7799, 0.6378, 0.7949, 0.6378, 0.7949, 0.6635, 0.7799, 0.6635, 0.7799, 0.6635, 0.7949, 0.6635, 0.7949, 0.6891, 0.7799, 0.6891, 0.765, 0.5353, 0.7799, 0.5353, 0.7799, 0.5609, 0.765, 0.5609, 0.765, 0.5609, 0.7799, 0.5609, 0.7799, 0.5865, 0.765, 0.5865, 0.765, 0.5865, 0.7799, 0.5865, 0.7799, 0.6122, 0.765, 0.6122, 0.765, 0.6122, 0.7799, 0.6122, 0.7799, 0.6378, 0.765, 0.6378, 0.765, 0.6378, 0.7799, 0.6378, 0.7799, 0.6635, 0.765, 0.6635, 0.765, 0.6635, 0.7799, 0.6635, 0.7799, 0.6891, 0.765, 0.6891, 0.75, 0.5353, 0.765, 0.5353, 0.765, 0.5609, 0.75, 0.5609, 0.75, 0.5609, 0.765, 0.5609, 0.765, 0.5865, 0.75, 0.5865, 0.75, 0.5865, 0.765, 0.5865, 0.765, 0.6122, 0.75, 0.6122, 0.75, 0.6122, 0.765, 0.6122, 0.765, 0.6378, 0.75, 0.6378, 0.75, 0.6378, 0.765, 0.6378, 0.765, 0.6635, 0.75, 0.6635, 0.75, 0.6635, 0.765, 0.6635, 0.765, 0.6891, 0.75, 0.6891, 0.735, 0.5353, 0.75, 0.5353, 0.75, 0.5609, 0.735, 0.5609, 0.735, 0.5609, 0.75, 0.5609, 0.75, 0.5865, 0.735, 0.5865, 0.735, 0.5865, 0.75, 0.5865, 0.75, 0.6122, 0.735, 0.6122, 0.735, 0.6122, 0.75, 0.6122, 0.75, 0.6378, 0.735, 0.6378, 0.735, 0.6378, 0.75, 0.6378, 0.75, 0.6635, 0.735, 0.6635, 0.735, 0.6635, 0.75, 0.6635, 0.75, 0.6891, 0.735, 0.6891, 0.7201, 0.5353, 0.735, 0.5353, 0.735, 0.5609, 0.7201, 0.5609, 0.7201, 0.5609, 0.735, 0.5609, 0.735, 0.5865, 0.7201, 0.5865, 0.7201, 0.5865, 0.735, 0.5865, 0.735, 0.6122, 0.7201, 0.6122, 0.7201, 0.6122, 0.735, 0.6122, 0.735, 0.6378, 0.7201, 0.6378, 0.7201, 0.6378, 0.735, 0.6378, 0.735, 0.6635, 0.7201, 0.6635, 0.7201, 0.6635, 0.735, 0.6635, 0.735, 0.6891, 0.7201, 0.6891, 0.7051, 0.5353, 0.7201, 0.5353, 0.7201, 0.5609, 0.7051, 0.5609, 0.7051, 0.5609, 0.7201, 0.5609, 0.7201, 0.5865, 0.7051, 0.5865, 0.7051, 0.5865, 0.7201, 0.5865, 0.7201, 0.6122, 0.7051, 0.6122, 0.7051, 0.6122, 0.7201, 0.6122, 0.7201, 0.6378, 0.7051, 0.6378, 0.7051, 0.6378, 0.7201, 0.6378, 0.7201, 0.6635, 0.7051, 0.6635, 0.7051, 0.6635, 0.7201, 0.6635, 0.7201, 0.6891, 0.7051, 0.6891, 0.6902, 0.5353, 0.7051, 0.5353, 0.7051, 0.5609, 0.6902, 0.5609, 0.6902, 0.5609, 0.7051, 0.5609, 0.7051, 0.5865, 0.6902, 0.5865, 0.6902, 0.5865, 0.7051, 0.5865, 0.7051, 0.6122, 0.6902, 0.6122, 0.6902, 0.6122, 0.7051, 0.6122, 0.7051, 0.6378, 0.6902, 0.6378, 0.6902, 0.6378, 0.7051, 0.6378, 0.7051, 0.6635, 0.6902, 0.6635, 0.6902, 0.6635, 0.7051, 0.6635, 0.7051, 0.6891, 0.6902, 0.6891, 0.6752, 0.5353, 0.6902, 0.5353, 0.6902, 0.5609, 0.6752, 0.5609, 0.6752, 0.5609, 0.6902, 0.5609, 0.6902, 0.5865, 0.6752, 0.5865, 0.6752, 0.5865, 0.6902, 0.5865, 0.6902, 0.6122, 0.6752, 0.6122, 0.6752, 0.6122, 0.6902, 0.6122, 0.6902, 0.6378, 0.6752, 0.6378, 0.6752, 0.6378, 0.6902, 0.6378, 0.6902, 0.6635, 0.6752, 0.6635, 0.6752, 0.6635, 0.6902, 0.6635, 0.6902, 0.6891, 0.6752, 0.6891, 0.6603, 0.5353, 0.6752, 0.5353, 0.6752, 0.5609, 0.6603, 0.5609, 0.6603, 0.5609, 0.6752, 0.5609, 0.6752, 0.5865, 0.6603, 0.5865, 0.6603, 0.5865, 0.6752, 0.5865, 0.6752, 0.6122, 0.6603, 0.6122, 0.6603, 0.6122, 0.6752, 0.6122, 0.6752, 0.6378, 0.6603, 0.6378, 0.6603, 0.6378, 0.6752, 0.6378, 0.6752, 0.6635, 0.6603, 0.6635, 0.6603, 0.6635, 0.6752, 0.6635, 0.6752, 0.6891, 0.6603, 0.6891, 0.3098, 0.5353, 0.3248, 0.5353, 0.3248, 0.5609, 0.3098, 0.5609, 0.3098, 0.5609, 0.3248, 0.5609, 0.3248, 0.5865, 0.3098, 0.5865, 0.3098, 0.5865, 0.3248, 0.5865, 0.3248, 0.6122, 0.3098, 0.6122, 0.3098, 0.6122, 0.3248, 0.6122, 0.3248, 0.6378, 0.3098, 0.6378, 0.3098, 0.6378, 0.3248, 0.6378, 0.3248, 0.6635, 0.3098, 0.6635, 0.3098, 0.6635, 0.3248, 0.6635, 0.3248, 0.6891, 0.3098, 0.6891, 0.2949, 0.5353, 0.3098, 0.5353, 0.3098, 0.5609, 0.2949, 0.5609, 0.2949, 0.5609, 0.3098, 0.5609, 0.3098, 0.5865, 0.2949, 0.5865, 0.2949, 0.5865, 0.3098, 0.5865, 0.3098, 0.6122, 0.2949, 0.6122, 0.2949, 0.6122, 0.3098, 0.6122, 0.3098, 0.6378, 0.2949, 0.6378, 0.2949, 0.6378, 0.3098, 0.6378, 0.3098, 0.6635, 0.2949, 0.6635, 0.2949, 0.6635, 0.3098, 0.6635, 0.3098, 0.6891, 0.2949, 0.6891, 0.2799, 0.5353, 0.2949, 0.5353, 0.2949, 0.5609, 0.2799, 0.5609, 0.2799, 0.5609, 0.2949, 0.5609, 0.2949, 0.5865, 0.2799, 0.5865, 0.2799, 0.5865, 0.2949, 0.5865, 0.2949, 0.6122, 0.2799, 0.6122, 0.2799, 0.6122, 0.2949, 0.6122, 0.2949, 0.6378, 0.2799, 0.6378, 0.2799, 0.6378, 0.2949, 0.6378, 0.2949, 0.6635, 0.2799, 0.6635, 0.2799, 0.6635, 0.2949, 0.6635, 0.2949, 0.6891, 0.2799, 0.6891, 0.265, 0.5353, 0.2799, 0.5353, 0.2799, 0.5609, 0.265, 0.5609, 0.265, 0.5609, 0.2799, 0.5609, 0.2799, 0.5865, 0.265, 0.5865, 0.265, 0.5865, 0.2799, 0.5865, 0.2799, 0.6122, 0.265, 0.6122, 0.265, 0.6122, 0.2799, 0.6122, 0.2799, 0.6378, 0.265, 0.6378, 0.265, 0.6378, 0.2799, 0.6378, 0.2799, 0.6635, 0.265, 0.6635, 0.265, 0.6635, 0.2799, 0.6635, 0.2799, 0.6891, 0.265, 0.6891, 0.25, 0.5353, 0.265, 0.5353, 0.265, 0.5609, 0.25, 0.5609, 0.25, 0.5609, 0.265, 0.5609, 0.265, 0.5865, 0.25, 0.5865, 0.25, 0.5865, 0.265, 0.5865, 0.265, 0.6122, 0.25, 0.6122, 0.25, 0.6122, 0.265, 0.6122, 0.265, 0.6378, 0.25, 0.6378, 0.25, 0.6378, 0.265, 0.6378, 0.265, 0.6635, 0.25, 0.6635, 0.25, 0.6635, 0.265, 0.6635, 0.265, 0.6891, 0.25, 0.6891, 0.235, 0.5353, 0.25, 0.5353, 0.25, 0.5609, 0.235, 0.5609, 0.235, 0.5609, 0.25, 0.5609, 0.25, 0.5865, 0.235, 0.5865, 0.235, 0.5865, 0.25, 0.5865, 0.25, 0.6122, 0.235, 0.6122, 0.235, 0.6122, 0.25, 0.6122, 0.25, 0.6378, 0.235, 0.6378, 0.235, 0.6378, 0.25, 0.6378, 0.25, 0.6635, 0.235, 0.6635, 0.235, 0.6635, 0.25, 0.6635, 0.25, 0.6891, 0.235, 0.6891, 0.2201, 0.5353, 0.235, 0.5353, 0.235, 0.5609, 0.2201, 0.5609, 0.2201, 0.5609, 0.235, 0.5609, 0.235, 0.5865, 0.2201, 0.5865, 0.2201, 0.5865, 0.235, 0.5865, 0.235, 0.6122, 0.2201, 0.6122, 0.2201, 0.6122, 0.235, 0.6122, 0.235, 0.6378, 0.2201, 0.6378, 0.2201, 0.6378, 0.235, 0.6378, 0.235, 0.6635, 0.2201, 0.6635, 0.2201, 0.6635, 0.235, 0.6635, 0.235, 0.6891, 0.2201, 0.6891, 0.2051, 0.5353, 0.2201, 0.5353, 0.2201, 0.5609, 0.2051, 0.5609, 0.2051, 0.5609, 0.2201, 0.5609, 0.2201, 0.5865, 0.2051, 0.5865, 0.2051, 0.5865, 0.2201, 0.5865, 0.2201, 0.6122, 0.2051, 0.6122, 0.2051, 0.6122, 0.2201, 0.6122, 0.2201, 0.6378, 0.2051, 0.6378, 0.2051, 0.6378, 0.2201, 0.6378, 0.2201, 0.6635, 0.2051, 0.6635, 0.2051, 0.6635, 0.2201, 0.6635, 0.2201, 0.6891, 0.2051, 0.6891, 0.1902, 0.5353, 0.2051, 0.5353, 0.2051, 0.5609, 0.1902, 0.5609, 0.1902, 0.5609, 0.2051, 0.5609, 0.2051, 0.5865, 0.1902, 0.5865, 0.1902, 0.5865, 0.2051, 0.5865, 0.2051, 0.6122, 0.1902, 0.6122, 0.1902, 0.6122, 0.2051, 0.6122, 0.2051, 0.6378, 0.1902, 0.6378, 0.1902, 0.6378, 0.2051, 0.6378, 0.2051, 0.6635, 0.1902, 0.6635, 0.1902, 0.6635, 0.2051, 0.6635, 0.2051, 0.6891, 0.1902, 0.6891, 0.1752, 0.5353, 0.1902, 0.5353, 0.1902, 0.5609, 0.1752, 0.5609, 0.1752, 0.5609, 0.1902, 0.5609, 0.1902, 0.5865, 0.1752, 0.5865, 0.1752, 0.5865, 0.1902, 0.5865, 0.1902, 0.6122, 0.1752, 0.6122, 0.1752, 0.6122, 0.1902, 0.6122, 0.1902, 0.6378, 0.1752, 0.6378, 0.1752, 0.6378, 0.1902, 0.6378, 0.1902, 0.6635, 0.1752, 0.6635, 0.1752, 0.6635, 0.1902, 0.6635, 0.1902, 0.6891, 0.1752, 0.6891, 0.1603, 0.5353, 0.1752, 0.5353, 0.1752, 0.5609, 0.1603, 0.5609, 0.1603, 0.5609, 0.1752, 0.5609, 0.1752, 0.5865, 0.1603, 0.5865, 0.1603, 0.5865, 0.1752, 0.5865, 0.1752, 0.6122, 0.1603, 0.6122, 0.1603, 0.6122, 0.1752, 0.6122, 0.1752, 0.6378, 0.1603, 0.6378, 0.1603, 0.6378, 0.1752, 0.6378, 0.1752, 0.6635, 0.1603, 0.6635, 0.1603, 0.6635, 0.1752, 0.6635, 0.1752, 0.6891, 0.1603, 0.6891, 0.3248, 0.5353, 0.3397, 0.5353, 0.3397, 0.5609, 0.3248, 0.5609, 0.3248, 0.5609, 0.3397, 0.5609, 0.3397, 0.5865, 0.3248, 0.5865, 0.3248, 0.5865, 0.3397, 0.5865, 0.3397, 0.6122, 0.3248, 0.6122, 0.3248, 0.6122, 0.3397, 0.6122, 0.3397, 0.6378, 0.3248, 0.6378, 0.3248, 0.6378, 0.3397, 0.6378, 0.3397, 0.6635, 0.3248, 0.6635, 0.3248, 0.6635, 0.3397, 0.6635, 0.3397, 0.6891, 0.3248, 0.6891, 0.6603, 0.5353, 0.6603, 0.5609, 0.5897, 0.5609, 0.5897, 0.5353, 0.6603, 0.5609, 0.6603, 0.5865, 0.5897, 0.5865, 0.5897, 0.5609, 0.6603, 0.5865, 0.6603, 0.6122, 0.5897, 0.6122, 0.5897, 0.5865, 0.6603, 0.6122, 0.6603, 0.6378, 0.5897, 0.6378, 0.5897, 0.6122, 0.6603, 0.6378, 0.6603, 0.6635, 0.5897, 0.6635, 0.5897, 0.6378, 0.6603, 0.6635, 0.6603, 0.6891, 0.5897, 0.6891, 0.5897, 0.6635, 0.3397, 0.7147, 0.3397, 0.6891, 0.4103, 0.6891, 0.4103, 0.7147, 0.3397, 0.6891, 0.3397, 0.6635, 0.4103, 0.6635, 0.4103, 0.6891, 0.3397, 0.6635, 0.3397, 0.6378, 0.4103, 0.6378, 0.4103, 0.6635, 0.3397, 0.6378, 0.3397, 0.6122, 0.4103, 0.6122, 0.4103, 0.6378, 0.3397, 0.6122, 0.3397, 0.5865, 0.4103, 0.5865, 0.4103, 0.6122, 0.3397, 0.5865, 0.3397, 0.5609, 0.4103, 0.5609, 0.4103, 0.5865, 0.625, 0.03528, 0.625, 0.06091, 0.5897, 0.06091, 0.5897, 0.03528, 0.625, 0.06091, 0.625, 0.08655, 0.5897, 0.08655, 0.5897, 0.06091, 0.625, 0.08655, 0.625, 0.1122, 0.5897, 0.1122, 0.5897, 0.08655, 0.625, 0.1122, 0.625, 0.1378, 0.5897, 0.1378, 0.5897, 0.1122, 0.625, 0.1378, 0.625, 0.1635, 0.5897, 0.1635, 0.5897, 0.1378, 0.625, 0.1635, 0.625, 0.1891, 0.5897, 0.1891, 0.5897, 0.1635, 0.1603, 0.5353, 0.1603, 0.5609, 0.125, 0.5609, 0.125, 0.5353, 0.1603, 0.5609, 0.1603, 0.5865, 0.125, 0.5865, 0.125, 0.5609, 0.1603, 0.5865, 0.1603, 0.6122, 0.125, 0.6122, 0.125, 0.5865, 0.1603, 0.6122, 0.1603, 0.6378, 0.125, 0.6378, 0.125, 0.6122, 0.1603, 0.6378, 0.1603, 0.6635, 0.125, 0.6635, 0.125, 0.6378, 0.1603, 0.6635, 0.1603, 0.6891, 0.125, 0.6891, 0.125, 0.6635, 0.5538, 0.03528, 0.5897, 0.03528, 0.5897, 0.06091, 0.5538, 0.06091, 0.5538, 0.06091, 0.5897, 0.06091, 0.5897, 0.08655, 0.5538, 0.08655, 0.5538, 0.08655, 0.5897, 0.08655, 0.5897, 0.1122, 0.5538, 0.1122, 0.5538, 0.1122, 0.5897, 0.1122, 0.5897, 0.1378, 0.5538, 0.1378, 0.5538, 0.1378, 0.5897, 0.1378, 0.5897, 0.1635, 0.5538, 0.1635, 0.5538, 0.1635, 0.5897, 0.1635, 0.5897, 0.1891, 0.5538, 0.1891, 0.8248, 0.5353, 0.8397, 0.5353, 0.8397, 0.5609, 0.8248, 0.5609, 0.8248, 0.5609, 0.8397, 0.5609, 0.8397, 0.5865, 0.8248, 0.5865, 0.8248, 0.5865, 0.8397, 0.5865, 0.8397, 0.6122, 0.8248, 0.6122, 0.8248, 0.6122, 0.8397, 0.6122, 0.8397, 0.6378, 0.8248, 0.6378, 0.8248, 0.6378, 0.8397, 0.6378, 0.8397, 0.6635, 0.8248, 0.6635, 0.8248, 0.6635, 0.8397, 0.6635, 0.8397, 0.6891, 0.8248, 0.6891, 0.5538, 0.5353, 0.5897, 0.5353, 0.5897, 0.5609, 0.5538, 0.5609, 0.5538, 0.5609, 0.5897, 0.5609, 0.5897, 0.5865, 0.5538, 0.5865, 0.5538, 0.5865, 0.5897, 0.5865, 0.5897, 0.6122, 0.5538, 0.6122, 0.5538, 0.6122, 0.5897, 0.6122, 0.5897, 0.6378, 0.5538, 0.6378, 0.5538, 0.6378, 0.5897, 0.6378, 0.5897, 0.6635, 0.5538, 0.6635, 0.5538, 0.6635, 0.5897, 0.6635, 0.5897, 0.6891, 0.5538, 0.6891, 0.4462, 0.5353, 0.4103, 0.5353, 0.4103, 0.5, 0.4462, 0.5, 0.5897, 0.5353, 0.5538, 0.5353, 0.5538, 0.5, 0.5897, 0.5, 0.5538, 0.5353, 0.5179, 0.5353, 0.5179, 0.5, 0.5538, 0.5, 0.5179, 0.5353, 0.4821, 0.5353, 0.4821, 0.5, 0.5179, 0.5, 0.4821, 0.5353, 0.4462, 0.5353, 0.4462, 0.5, 0.4821, 0.5, 0.4103, 0.6635, 0.4462, 0.6635, 0.4462, 0.6891, 0.4103, 0.6891, 0.4462, 0.6635, 0.4821, 0.6635, 0.4821, 0.6891, 0.4462, 0.6891, 0.4821, 0.6635, 0.5179, 0.6635, 0.5179, 0.6891, 0.4821, 0.6891, 0.5179, 0.6635, 0.5538, 0.6635, 0.5538, 0.6891, 0.5179, 0.6891, 0.4103, 0.6378, 0.4462, 0.6378, 0.4462, 0.6635, 0.4103, 0.6635, 0.4462, 0.6378, 0.4821, 0.6378, 0.4821, 0.6635, 0.4462, 0.6635, 0.4821, 0.6378, 0.5179, 0.6378, 0.5179, 0.6635, 0.4821, 0.6635, 0.5179, 0.6378, 0.5538, 0.6378, 0.5538, 0.6635, 0.5179, 0.6635, 0.4103, 0.6122, 0.4462, 0.6122, 0.4462, 0.6378, 0.4103, 0.6378, 0.4462, 0.6122, 0.4821, 0.6122, 0.4821, 0.6378, 0.4462, 0.6378, 0.4821, 0.6122, 0.5179, 0.6122, 0.5179, 0.6378, 0.4821, 0.6378, 0.5179, 0.6122, 0.5538, 0.6122, 0.5538, 0.6378, 0.5179, 0.6378, 0.4103, 0.5865, 0.4462, 0.5865, 0.4462, 0.6122, 0.4103, 0.6122, 0.4462, 0.5865, 0.4821, 0.5865, 0.4821, 0.6122, 0.4462, 0.6122, 0.4821, 0.5865, 0.5179, 0.5865, 0.5179, 0.6122, 0.4821, 0.6122, 0.5179, 0.5865, 0.5538, 0.5865, 0.5538, 0.6122, 0.5179, 0.6122, 0.4103, 0.5609, 0.4462, 0.5609, 0.4462, 0.5865, 0.4103, 0.5865, 0.4462, 0.5609, 0.4821, 0.5609, 0.4821, 0.5865, 0.4462, 0.5865, 0.4821, 0.5609, 0.5179, 0.5609, 0.5179, 0.5865, 0.4821, 0.5865, 0.5179, 0.5609, 0.5538, 0.5609, 0.5538, 0.5865, 0.5179, 0.5865, 0.4103, 0.5353, 0.4462, 0.5353, 0.4462, 0.5609, 0.4103, 0.5609, 0.4462, 0.5353, 0.4821, 0.5353, 0.4821, 0.5609, 0.4462, 0.5609, 0.4821, 0.5353, 0.5179, 0.5353, 0.5179, 0.5609, 0.4821, 0.5609, 0.5179, 0.5353, 0.5538, 0.5353, 0.5538, 0.5609, 0.5179, 0.5609, 0.4103, 0.1635, 0.4462, 0.1635, 0.4462, 0.1891, 0.4103, 0.1891, 0.4462, 0.1635, 0.4821, 0.1635, 0.4821, 0.1891, 0.4462, 0.1891, 0.4821, 0.1635, 0.5179, 0.1635, 0.5179, 0.1891, 0.4821, 0.1891, 0.5179, 0.1635, 0.5538, 0.1635, 0.5538, 0.1891, 0.5179, 0.1891, 0.4103, 0.1378, 0.4462, 0.1378, 0.4462, 0.1635, 0.4103, 0.1635, 0.4462, 0.1378, 0.4821, 0.1378, 0.4821, 0.1635, 0.4462, 0.1635, 0.4821, 0.1378, 0.5179, 0.1378, 0.5179, 0.1635, 0.4821, 0.1635, 0.5179, 0.1378, 0.5538, 0.1378, 0.5538, 0.1635, 0.5179, 0.1635, 0.4103, 0.1122, 0.4462, 0.1122, 0.4462, 0.1378, 0.4103, 0.1378, 0.4462, 0.1122, 0.4821, 0.1122, 0.4821, 0.1378, 0.4462, 0.1378, 0.4821, 0.1122, 0.5179, 0.1122, 0.5179, 0.1378, 0.4821, 0.1378, 0.5179, 0.1122, 0.5538, 0.1122, 0.5538, 0.1378, 0.5179, 0.1378, 0.4103, 0.08655, 0.4462, 0.08655, 0.4462, 0.1122, 0.4103, 0.1122, 0.4462, 0.08655, 0.4821, 0.08655, 0.4821, 0.1122, 0.4462, 0.1122, 0.4821, 0.08655, 0.5179, 0.08655, 0.5179, 0.1122, 0.4821, 0.1122, 0.5179, 0.08655, 0.5538, 0.08655, 0.5538, 0.1122, 0.5179, 0.1122, 0.4103, 0.06091, 0.4462, 0.06091, 0.4462, 0.08655, 0.4103, 0.08655, 0.4462, 0.06091, 0.4821, 0.06091, 0.4821, 0.08655, 0.4462, 0.08655, 0.4821, 0.06091, 0.5179, 0.06091, 0.5179, 0.08655, 0.4821, 0.08655, 0.5179, 0.06091, 0.5538, 0.06091, 0.5538, 0.08655, 0.5179, 0.08655, 0.4103, 0.03528, 0.4462, 0.03528, 0.4462, 0.06091, 0.4103, 0.06091, 0.4462, 0.03528, 0.4821, 0.03528, 0.4821, 0.06091, 0.4462, 0.06091, 0.4821, 0.03528, 0.5179, 0.03528, 0.5179, 0.06091, 0.4821, 0.06091, 0.5179, 0.03528, 0.5538, 0.03528, 0.5538, 0.06091, 0.5179, 0.06091, 0.4103, 0.9348, 0.4462, 0.9348, 0.4462, 0.9498, 0.4103, 0.9498, 0.4462, 0.9348, 0.4821, 0.9348, 0.4821, 0.9498, 0.4462, 0.9498, 0.4821, 0.9348, 0.5179, 0.9348, 0.5179, 0.9498, 0.4821, 0.9498, 0.5179, 0.9348, 0.5538, 0.9348, 0.5538, 0.9498, 0.5179, 0.9498, 0.4103, 0.9199, 0.4462, 0.9199, 0.4462, 0.9348, 0.4103, 0.9348, 0.4462, 0.9199, 0.4821, 0.9199, 0.4821, 0.9348, 0.4462, 0.9348, 0.4821, 0.9199, 0.5179, 0.9199, 0.5179, 0.9348, 0.4821, 0.9348, 0.5179, 0.9199, 0.5538, 0.9199, 0.5538, 0.9348, 0.5179, 0.9348, 0.4103, 0.9049, 0.4462, 0.9049, 0.4462, 0.9199, 0.4103, 0.9199, 0.4462, 0.9049, 0.4821, 0.9049, 0.4821, 0.9199, 0.4462, 0.9199, 0.4821, 0.9049, 0.5179, 0.9049, 0.5179, 0.9199, 0.4821, 0.9199, 0.5179, 0.9049, 0.5538, 0.9049, 0.5538, 0.9199, 0.5179, 0.9199, 0.4103, 0.89, 0.4462, 0.89, 0.4462, 0.9049, 0.4103, 0.9049, 0.4462, 0.89, 0.4821, 0.89, 0.4821, 0.9049, 0.4462, 0.9049, 0.4821, 0.89, 0.5179, 0.89, 0.5179, 0.9049, 0.4821, 0.9049, 0.5179, 0.89, 0.5538, 0.89, 0.5538, 0.9049, 0.5179, 0.9049, 0.4103, 0.875, 0.4462, 0.875, 0.4462, 0.89, 0.4103, 0.89, 0.4462, 0.875, 0.4821, 0.875, 0.4821, 0.89, 0.4462, 0.89, 0.4821, 0.875, 0.5179, 0.875, 0.5179, 0.89, 0.4821, 0.89, 0.5179, 0.875, 0.5538, 0.875, 0.5538, 0.89, 0.5179, 0.89, 0.4103, 0.86, 0.4462, 0.86, 0.4462, 0.875, 0.4103, 0.875, 0.4462, 0.86, 0.4821, 0.86, 0.4821, 0.875, 0.4462, 0.875, 0.4821, 0.86, 0.5179, 0.86, 0.5179, 0.875, 0.4821, 0.875, 0.5179, 0.86, 0.5538, 0.86, 0.5538, 0.875, 0.5179, 0.875, 0.4103, 0.8451, 0.4462, 0.8451, 0.4462, 0.86, 0.4103, 0.86, 0.4462, 0.8451, 0.4821, 0.8451, 0.4821, 0.86, 0.4462, 0.86, 0.4821, 0.8451, 0.5179, 0.8451, 0.5179, 0.86, 0.4821, 0.86, 0.5179, 0.8451, 0.5538, 0.8451, 0.5538, 0.86, 0.5179, 0.86, 0.4103, 0.8301, 0.4462, 0.8301, 0.4462, 0.8451, 0.4103, 0.8451, 0.4462, 0.8301, 0.4821, 0.8301, 0.4821, 0.8451, 0.4462, 0.8451, 0.4821, 0.8301, 0.5179, 0.8301, 0.5179, 0.8451, 0.4821, 0.8451, 0.5179, 0.8301, 0.5538, 0.8301, 0.5538, 0.8451, 0.5179, 0.8451, 0.4103, 0.8152, 0.4462, 0.8152, 0.4462, 0.8301, 0.4103, 0.8301, 0.4462, 0.8152, 0.4821, 0.8152, 0.4821, 0.8301, 0.4462, 0.8301, 0.4821, 0.8152, 0.5179, 0.8152, 0.5179, 0.8301, 0.4821, 0.8301, 0.5179, 0.8152, 0.5538, 0.8152, 0.5538, 0.8301, 0.5179, 0.8301, 0.4103, 0.8002, 0.4462, 0.8002, 0.4462, 0.8152, 0.4103, 0.8152, 0.4462, 0.8002, 0.4821, 0.8002, 0.4821, 0.8152, 0.4462, 0.8152, 0.4821, 0.8002, 0.5179, 0.8002, 0.5179, 0.8152, 0.4821, 0.8152, 0.5179, 0.8002, 0.5538, 0.8002, 0.5538, 0.8152, 0.5179, 0.8152, 0.4103, 0.7853, 0.4462, 0.7853, 0.4462, 0.8002, 0.4103, 0.8002, 0.4462, 0.7853, 0.4821, 0.7853, 0.4821, 0.8002, 0.4462, 0.8002, 0.4821, 0.7853, 0.5179, 0.7853, 0.5179, 0.8002, 0.4821, 0.8002, 0.5179, 0.7853, 0.5538, 0.7853, 0.5538, 0.8002, 0.5179, 0.8002, 0.4103, 0.4348, 0.4462, 0.4348, 0.4462, 0.4498, 0.4103, 0.4498, 0.4462, 0.4348, 0.4821, 0.4348, 0.4821, 0.4498, 0.4462, 0.4498, 0.4821, 0.4348, 0.5179, 0.4348, 0.5179, 0.4498, 0.4821, 0.4498, 0.5179, 0.4348, 0.5538, 0.4348, 0.5538, 0.4498, 0.5179, 0.4498, 0.4103, 0.4199, 0.4462, 0.4199, 0.4462, 0.4348, 0.4103, 0.4348, 0.4462, 0.4199, 0.4821, 0.4199, 0.4821, 0.4348, 0.4462, 0.4348, 0.4821, 0.4199, 0.5179, 0.4199, 0.5179, 0.4348, 0.4821, 0.4348, 0.5179, 0.4199, 0.5538, 0.4199, 0.5538, 0.4348, 0.5179, 0.4348, 0.4103, 0.4049, 0.4462, 0.4049, 0.4462, 0.4199, 0.4103, 0.4199, 0.4462, 0.4049, 0.4821, 0.4049, 0.4821, 0.4199, 0.4462, 0.4199, 0.4821, 0.4049, 0.5179, 0.4049, 0.5179, 0.4199, 0.4821, 0.4199, 0.5179, 0.4049, 0.5538, 0.4049, 0.5538, 0.4199, 0.5179, 0.4199, 0.4103, 0.39, 0.4462, 0.39, 0.4462, 0.4049, 0.4103, 0.4049, 0.4462, 0.39, 0.4821, 0.39, 0.4821, 0.4049, 0.4462, 0.4049, 0.4821, 0.39, 0.5179, 0.39, 0.5179, 0.4049, 0.4821, 0.4049, 0.5179, 0.39, 0.5538, 0.39, 0.5538, 0.4049, 0.5179, 0.4049, 0.4103, 0.375, 0.4462, 0.375, 0.4462, 0.39, 0.4103, 0.39, 0.4462, 0.375, 0.4821, 0.375, 0.4821, 0.39, 0.4462, 0.39, 0.4821, 0.375, 0.5179, 0.375, 0.5179, 0.39, 0.4821, 0.39, 0.5179, 0.375, 0.5538, 0.375, 0.5538, 0.39, 0.5179, 0.39, 0.4103, 0.36, 0.4462, 0.36, 0.4462, 0.375, 0.4103, 0.375, 0.4462, 0.36, 0.4821, 0.36, 0.4821, 0.375, 0.4462, 0.375, 0.4821, 0.36, 0.5179, 0.36, 0.5179, 0.375, 0.4821, 0.375, 0.5179, 0.36, 0.5538, 0.36, 0.5538, 0.375, 0.5179, 0.375, 0.4103, 0.3451, 0.4462, 0.3451, 0.4462, 0.36, 0.4103, 0.36, 0.4462, 0.3451, 0.4821, 0.3451, 0.4821, 0.36, 0.4462, 0.36, 0.4821, 0.3451, 0.5179, 0.3451, 0.5179, 0.36, 0.4821, 0.36, 0.5179, 0.3451, 0.5538, 0.3451, 0.5538, 0.36, 0.5179, 0.36, 0.4103, 0.3301, 0.4462, 0.3301, 0.4462, 0.3451, 0.4103, 0.3451, 0.4462, 0.3301, 0.4821, 0.3301, 0.4821, 0.3451, 0.4462, 0.3451, 0.4821, 0.3301, 0.5179, 0.3301, 0.5179, 0.3451, 0.4821, 0.3451, 0.5179, 0.3301, 0.5538, 0.3301, 0.5538, 0.3451, 0.5179, 0.3451, 0.4103, 0.3152, 0.4462, 0.3152, 0.4462, 0.3301, 0.4103, 0.3301, 0.4462, 0.3152, 0.4821, 0.3152, 0.4821, 0.3301, 0.4462, 0.3301, 0.4821, 0.3152, 0.5179, 0.3152, 0.5179, 0.3301, 0.4821, 0.3301, 0.5179, 0.3152, 0.5538, 0.3152, 0.5538, 0.3301, 0.5179, 0.3301, 0.4103, 0.3002, 0.4462, 0.3002, 0.4462, 0.3152, 0.4103, 0.3152, 0.4462, 0.3002, 0.4821, 0.3002, 0.4821, 0.3152, 0.4462, 0.3152, 0.4821, 0.3002, 0.5179, 0.3002, 0.5179, 0.3152, 0.4821, 0.3152, 0.5179, 0.3002, 0.5538, 0.3002, 0.5538, 0.3152, 0.5179, 0.3152, 0.4103, 0.2853, 0.4462, 0.2853, 0.4462, 0.3002, 0.4103, 0.3002, 0.4462, 0.2853, 0.4821, 0.2853, 0.4821, 0.3002, 0.4462, 0.3002, 0.4821, 0.2853, 0.5179, 0.2853, 0.5179, 0.3002, 0.4821, 0.3002, 0.5179, 0.2853, 0.5538, 0.2853, 0.5538, 0.3002, 0.5179, 0.3002, 0.5897, 0.75, 0.5538, 0.75, 0.5538, 0.7147, 0.5897, 0.7147, 0.5538, 0.75, 0.5179, 0.75, 0.5179, 0.7147, 0.5538, 0.7147, 0.5179, 0.75, 0.4821, 0.75, 0.4821, 0.7147, 0.5179, 0.7147, 0.4821, 0.75, 0.4462, 0.75, 0.4462, 0.7147, 0.4821, 0.7147, 0.5897, 0.5, 0.5538, 0.5, 0.5538, 0.4647, 0.5897, 0.4647, 0.5538, 0.5, 0.5179, 0.5, 0.5179, 0.4647, 0.5538, 0.4647, 0.5179, 0.5, 0.4821, 0.5, 0.4821, 0.4647, 0.5179, 0.4647, 0.4821, 0.5, 0.4462, 0.5, 0.4462, 0.4647, 0.4821, 0.4647, 0.5897, 0.25, 0.5538, 0.25, 0.5538, 0.2147, 0.5897, 0.2147, 0.5538, 0.25, 0.5179, 0.25, 0.5179, 0.2147, 0.5538, 0.2147, 0.5179, 0.25, 0.4821, 0.25, 0.4821, 0.2147, 0.5179, 0.2147, 0.4821, 0.25, 0.4462, 0.25, 0.4462, 0.2147, 0.4821, 0.2147, 0.4103, 0.01764, 0.4462, 0.01764, 0.4462, 0.03528, 0.4103, 0.03528, 0.4462, 0.01764, 0.4821, 0.01764, 0.4821, 0.03528, 0.4462, 0.03528, 0.4821, 0.01764, 0.5179, 0.01764, 0.5179, 0.03528, 0.4821, 0.03528, 0.5179, 0.01764, 0.5538, 0.01764, 0.5538, 0.03528, 0.5179, 0.03528, 0.4103, 0.4498, 0.4462, 0.4498, 0.4462, 0.4647, 0.4103, 0.4647, 0.4462, 0.4498, 0.4821, 0.4498, 0.4821, 0.4647, 0.4462, 0.4647, 0.4821, 0.4498, 0.5179, 0.4498, 0.5179, 0.4647, 0.4821, 0.4647, 0.5179, 0.4498, 0.5538, 0.4498, 0.5538, 0.4647, 0.5179, 0.4647, 0.4103, 0.1891, 0.4462, 0.1891, 0.4462, 0.2147, 0.4103, 0.2147, 0.4462, 0.1891, 0.4821, 0.1891, 0.4821, 0.2147, 0.4462, 0.2147, 0.4821, 0.1891, 0.5179, 0.1891, 0.5179, 0.2147, 0.4821, 0.2147, 0.5179, 0.1891, 0.5538, 0.1891, 0.5538, 0.2147, 0.5179, 0.2147, 0.4103, 0.6891, 0.4462, 0.6891, 0.4462, 0.7147, 0.4103, 0.7147, 0.4462, 0.6891, 0.4821, 0.6891, 0.4821, 0.7147, 0.4462, 0.7147, 0.4821, 0.6891, 0.5179, 0.6891, 0.5179, 0.7147, 0.4821, 0.7147, 0.5179, 0.6891, 0.5538, 0.6891, 0.5538, 0.7147, 0.5179, 0.7147, 0.4103, 0.9498, 0.4462, 0.9498, 0.4462, 0.9647, 0.4103, 0.9647, 0.4462, 0.9498, 0.4821, 0.9498, 0.4821, 0.9647, 0.4462, 0.9647, 0.4821, 0.9498, 0.5179, 0.9498, 0.5179, 0.9647, 0.4821, 0.9647, 0.5179, 0.9498, 0.5538, 0.9498, 0.5538, 0.9647, 0.5179, 0.9647, 0.4821, 0.2853, 0.4462, 0.2853, 0.4462, 0.25, 0.4821, 0.25, 0.5179, 0.2853, 0.4821, 0.2853, 0.4821, 0.25, 0.5179, 0.25, 0.5538, 0.2853, 0.5179, 0.2853, 0.5179, 0.25, 0.5538, 0.25, 0.5897, 0.2853, 0.5538, 0.2853, 0.5538, 0.25, 0.5897, 0.25, 0.4462, 0.2853, 0.4103, 0.2853, 0.4103, 0.25, 0.4462, 0.25, 0.5179, 0.0, 0.5538, 0.0, 0.5538, 0.01764, 0.5179, 0.01764, 0.4821, 0.0, 0.5179, 0.0, 0.5179, 0.01764, 0.4821, 0.01764, 0.4462, 0.0, 0.4821, 0.0, 0.4821, 0.01764, 0.4462, 0.01764, 0.4103, 0.0, 0.4462, 0.0, 0.4462, 0.01764, 0.4103, 0.01764, 0.5538, 0.0, 0.5897, 0.0, 0.5897, 0.01764, 0.5538, 0.01764, 0.4821, 0.7853, 0.4462, 0.7853, 0.4462, 0.75, 0.4821, 0.75, 0.5179, 0.7853, 0.4821, 0.7853, 0.4821, 0.75, 0.5179, 0.75, 0.5538, 0.7853, 0.5179, 0.7853, 0.5179, 0.75, 0.5538, 0.75, 0.5897, 0.7853, 0.5538, 0.7853, 0.5538, 0.75, 0.5897, 0.75, 0.4462, 0.7853, 0.4103, 0.7853, 0.4103, 0.75, 0.4462, 0.75])
me_cube_007.update()

# ---- objects
ob_cube = bpy.data.objects.new('Cube', me_cube_001)
ob_cube_001 = bpy.data.objects.new('Cube.001', me_cube_002)
ob_cube_002 = bpy.data.objects.new('Cube.002', me_cube_003)
ob_cube_003 = bpy.data.objects.new('Cube.003', me_cube_004)
ob_cube_004 = bpy.data.objects.new('Cube.004', me_cube_005)
ob_cube_005 = bpy.data.objects.new('Cube.005', me_cube_006)
ob_cube_006 = bpy.data.objects.new('Cube.006', me_cube_007)

# ---- transforms, parenting, visibility, modifiers, constraints
ob_cube.location = (0.0, 0.0, 0.0)
_m = ob_cube.modifiers.new('Mirror', 'MIRROR')
_m.use_axis = (True, True, False)
ob_cube_001.location = (0.0, 0.0, 1.064)
ob_cube_001.scale = (2.669, 4.386, 0.1957)
ob_cube_002.location = (2.501e-16, -4.203, 1.236)
ob_cube_002.scale = (0.1123, 0.1123, 0.09768)
ob_cube_003.location = (3.864e-16, -4.224, 1.74)
ob_cube_003.scale = (0.1407, 0.1407, 0.1407)
ob_cube_004.location = (-1.204, -4.224, 1.875)
ob_cube_004.scale = (0.1407, 0.1407, 0.1407)
ob_cube_005.location = (0.0, 0.0, 2.115)
ob_cube_006.location = (-1.922e-16, -2.912, 2.196)
ob_cube_006.scale = (1.893, 1.0, 0.4925)

# ---- collection membership
col_collection.objects.link(ob_cube)
col_collection.objects.link(ob_cube_001)
col_collection.objects.link(ob_cube_002)
col_collection.objects.link(ob_cube_003)
col_collection.objects.link(ob_cube_004)
col_collection.objects.link(ob_cube_005)
col_collection.objects.link(ob_cube_006)

# ---- scene / render settings (as saved in the file)
scene.frame_start = 1; scene.frame_end = 250; scene.frame_set(1)
scene.render.engine = 'BLENDER_EEVEE_NEXT'
scene.cycles.sampling_pattern = 'TABULATED_SOBOL'
scene.cycles.use_light_tree = False
scene.view_settings.view_transform = 'Filmic'
bpy.context.view_layer.update()

# ---- added for rendering (the .blend has no active camera and no usable light): camera, sun
cam_auto = bpy.data.cameras.new('AutoCamera')
cam_auto.lens = 50.0
cam_auto.sensor_width = 36.0
cam_auto.clip_end = 1000.0
ob_auto_camera = bpy.data.objects.new('AutoCamera', cam_auto)
scene.collection.objects.link(ob_auto_camera)
ob_auto_camera.location = (11.1014, -13.3217, 10.6634)
ob_auto_camera.rotation_euler = (1.09748, -7.21219e-08, 0.694738)
scene.camera = ob_auto_camera
light_auto_sun = bpy.data.lights.new('AutoSun', 'SUN')
light_auto_sun.energy = 3.0
light_auto_sun.angle = 0.0523599
ob_auto_sun = bpy.data.objects.new('AutoSun', light_auto_sun)
scene.collection.objects.link(ob_auto_sun)
ob_auto_sun.rotation_euler = (0.872665, 0.174533, 0.523599)
bpy.context.view_layer.update()
